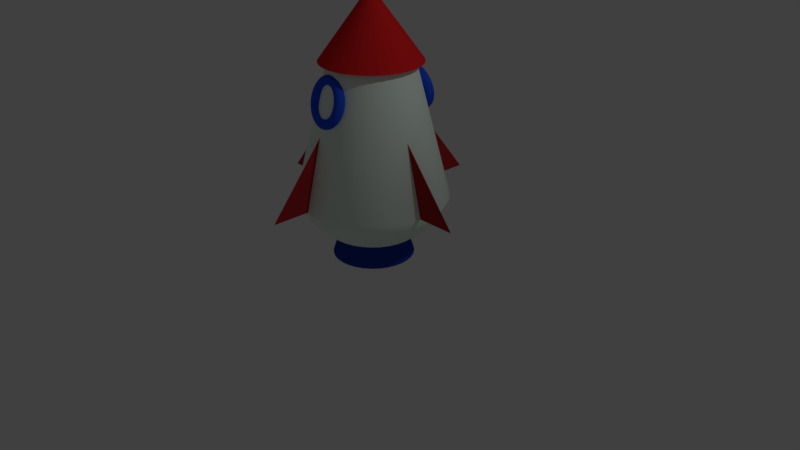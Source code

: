 # Source: rocket.blend  (saved by Blender 2.79.0; exported with 4.5.12 LTS)
import bpy
from mathutils import Matrix  # noqa: F401  (used for matrix-valued properties, if any)

bpy.ops.wm.read_factory_settings(use_empty=True)
scene = bpy.context.scene
scene.name = 'Scene'

# ---- collections
col_collection_1 = bpy.data.collections.new('Collection 1'); scene.collection.children.link(col_collection_1)

# ---- materials (node trees are filled in below, after node groups)
mat_material_005 = bpy.data.materials.new('Material.005')
mat_material_005.alpha_threshold = 0.0
mat_material_005.use_transparent_shadow = False
mat_material_005.diffuse_color = (0.01444, 0.04667, 0.3613, 1.0)
mat_material_005.roughness = 0.5
mat_material_004 = bpy.data.materials.new('Material.004')
mat_material_004.alpha_threshold = 0.0
mat_material_004.use_transparent_shadow = False
mat_material_004.diffuse_color = (0.02058, 0.08672, 0.8, 1.0)
mat_material_004.roughness = 0.5
mat_material_003 = bpy.data.materials.new('Material.003')
mat_material_003.alpha_threshold = 0.0
mat_material_003.use_transparent_shadow = False
mat_material_003.diffuse_color = (0.4287, 0.02217, 0.02732, 1.0)
mat_material_003.roughness = 0.5
mat_material_002 = bpy.data.materials.new('Material.002')
mat_material_002.alpha_threshold = 0.0
mat_material_002.use_transparent_shadow = False
mat_material_002.diffuse_color = (0.8, 0.01846, 0.02112, 1.0)
mat_material_002.roughness = 0.5
mat_material_001 = bpy.data.materials.new('Material.001')
mat_material_001.alpha_threshold = 0.0
mat_material_001.use_transparent_shadow = False
mat_material_001.diffuse_color = (0.8761, 1.0, 0.9062, 1.0)
mat_material_001.roughness = 0.5
mat_material_001.specular_intensity = 1.0

# ---- material node trees

# ---- world
world_world = bpy.data.worlds.new('World'); scene.world = world_world
world_world.color = (0.05088, 0.05088, 0.05088)
world_world.use_sun_shadow = False
world_world.sun_shadow_jitter_overblur = 0.0
world_world.cycles.sampling_method = 'MANUAL'

# ---- cameras
cam_camera = bpy.data.cameras.new('Camera')
cam_camera.clip_end = 100.0
cam_camera.lens = 35.0
cam_camera.sensor_width = 32.0
cam_camera.sensor_height = 18.0
cam_camera.ortho_scale = 7.314
cam_camera.dof.focus_distance = 0.0
cam_camera.dof.aperture_fstop = 128.0

# ---- lights
light_lamp = bpy.data.lights.new('Lamp', 'POINT')
light_lamp.transmission_factor = 0.0
light_lamp.cutoff_distance = 30.0
light_lamp.energy = 100.0
light_lamp.shadow_buffer_clip_start = 1.001
light_lamp.shadow_soft_size = 0.1
light_lamp.shadow_maximum_resolution = 0.006
light_lamp.use_absolute_resolution = True

# ---- meshes
me_cylinder_001 = bpy.data.meshes.new('Cylinder.001')
me_cylinder_001.from_pydata([(0.0, 1.0, -1.0), (4.351e-08, 0.6336, 0.1378), (0.1951, 0.9808, -1.0), (0.1236, 0.6214, 0.1378), (0.3827, 0.9239, -1.0), (0.2425, 0.5854, 0.1378), (0.5556, 0.8315, -1.0), (0.352, 0.5268, 0.1378), (0.7071, 0.7071, -1.0), (0.448, 0.448, 0.1378), (0.8315, 0.5556, -1.0), (0.5268, 0.352, 0.1378), (0.9239, 0.3827, -1.0), (0.5854, 0.2425, 0.1378), (0.9808, 0.1951, -1.0), (0.6214, 0.1236, 0.1378), (1.0, 7.55e-08, -1.0), (0.6336, 1.523e-07, 0.1378), (0.9808, -0.1951, -1.0), (0.6214, -0.1236, 0.1378), (0.9239, -0.3827, -1.0), (0.5854, -0.2425, 0.1378), (0.8315, -0.5556, -1.0), (0.5268, -0.352, 0.1378), (0.7071, -0.7071, -1.0), (0.448, -0.448, 0.1378), (0.5556, -0.8315, -1.0), (0.352, -0.5268, 0.1378), (0.3827, -0.9239, -1.0), (0.2425, -0.5854, 0.1378), (0.1951, -0.9808, -1.0), (0.1236, -0.6214, 0.1378), (-3.258e-07, -1.0, -1.0), (-1.629e-07, -0.6336, 0.1378), (-0.1951, -0.9808, -1.0), (-0.1236, -0.6214, 0.1378), (-0.3827, -0.9239, -1.0), (-0.2425, -0.5854, 0.1378), (-0.5556, -0.8315, -1.0), (-0.352, -0.5268, 0.1378), (-0.7071, -0.7071, -1.0), (-0.448, -0.448, 0.1378), (-0.8315, -0.5556, -1.0), (-0.5268, -0.352, 0.1378), (-0.9239, -0.3827, -1.0), (-0.5854, -0.2425, 0.1378), (-0.9808, -0.1951, -1.0), (-0.6214, -0.1236, 0.1378), (-1.0, 9.656e-07, -1.0), (-0.6336, 7.162e-07, 0.1378), (-0.9808, 0.1951, -1.0), (-0.6214, 0.1236, 0.1378), (-0.9239, 0.3827, -1.0), (-0.5854, 0.2425, 0.1378), (-0.8315, 0.5556, -1.0), (-0.5268, 0.352, 0.1378), (-0.7071, 0.7071, -1.0), (-0.448, 0.448, 0.1378), (-0.5556, 0.8315, -1.0), (-0.352, 0.5268, 0.1378), (-0.3827, 0.9239, -1.0), (-0.2425, 0.5854, 0.1378), (-0.1951, 0.9808, -1.0), (-0.1236, 0.6214, 0.1378), (0.8206, 1.135, 2.982), (0.7991, 1.076, 2.968), (0.7505, 1.036, 2.96), (0.6879, 1.024, 2.96), (0.6281, 1.044, 2.968), (0.587, 1.091, 2.982), (0.5757, 1.152, 2.999), (0.5972, 1.21, 3.013), (0.6458, 1.25, 3.021), (0.7084, 1.262, 3.02), (0.7682, 1.242, 3.012), (0.8093, 1.195, 2.998), (0.8193, 1.115, 3.06), (0.7979, 1.057, 3.044), (0.7494, 1.018, 3.03), (0.6869, 1.009, 3.022), (0.6272, 1.031, 3.023), (0.5862, 1.079, 3.031), (0.5749, 1.14, 3.045), (0.5964, 1.198, 3.061), (0.6449, 1.237, 3.075), (0.7073, 1.246, 3.083), (0.7671, 1.224, 3.082), (0.8081, 1.176, 3.074), (0.8076, 1.097, 3.137), (0.7865, 1.039, 3.119), (0.7389, 1.002, 3.1), (0.6776, 0.9937, 3.084), (0.619, 1.018, 3.077), (0.5789, 1.067, 3.08), (0.5679, 1.129, 3.092), (0.5891, 1.186, 3.11), (0.6367, 1.223, 3.129), (0.698, 1.231, 3.145), (0.7565, 1.207, 3.152), (0.7967, 1.158, 3.149), (0.7857, 1.079, 3.213), (0.7651, 1.022, 3.193), (0.7191, 0.9861, 3.168), (0.66, 0.9799, 3.145), (0.6036, 1.006, 3.13), (0.5651, 1.056, 3.127), (0.5547, 1.118, 3.137), (0.5753, 1.175, 3.157), (0.6213, 1.211, 3.182), (0.6804, 1.218, 3.205), (0.7368, 1.192, 3.22), (0.7753, 1.141, 3.223), (0.7538, 1.064, 3.285), (0.7341, 1.007, 3.263), (0.6904, 0.9721, 3.233), (0.6345, 0.9674, 3.203), (0.5813, 0.9947, 3.181), (0.5451, 1.046, 3.172), (0.5356, 1.109, 3.181), (0.5553, 1.165, 3.203), (0.599, 1.201, 3.233), (0.6549, 1.205, 3.263), (0.7081, 1.178, 3.285), (0.7443, 1.126, 3.293), (0.7126, 1.05, 3.353), (0.694, 0.994, 3.329), (0.6534, 0.9598, 3.294), (0.6016, 0.9565, 3.257), (0.5525, 0.9851, 3.228), (0.5193, 1.038, 3.215), (0.5109, 1.101, 3.221), (0.5295, 1.157, 3.245), (0.5702, 1.191, 3.28), (0.622, 1.194, 3.317), (0.671, 1.166, 3.346), (0.7042, 1.113, 3.359), (0.6628, 1.039, 3.415), (0.6456, 0.9828, 3.389), (0.6085, 0.9495, 3.35), (0.5617, 0.9473, 3.307), (0.5176, 0.9771, 3.271), (0.4881, 1.031, 3.254), (0.481, 1.094, 3.258), (0.4983, 1.15, 3.284), (0.5353, 1.183, 3.324), (0.5821, 1.185, 3.367), (0.6262, 1.155, 3.402), (0.6558, 1.102, 3.419), (0.6052, 1.029, 3.47), (0.5895, 0.974, 3.443), (0.5567, 0.9413, 3.4), (0.5157, 0.9401, 3.351), (0.4773, 0.9707, 3.31), (0.452, 1.025, 3.289), (0.4465, 1.088, 3.292), (0.4622, 1.144, 3.319), (0.495, 1.177, 3.362), (0.5361, 1.178, 3.411), (0.5744, 1.147, 3.452), (0.5997, 1.093, 3.473), (0.5409, 1.023, 3.518), (0.5269, 0.9676, 3.49), (0.4988, 0.9353, 3.443), (0.4642, 0.9348, 3.389), (0.4323, 0.9661, 3.344), (0.4117, 1.021, 3.319), (0.4079, 1.084, 3.32), (0.4219, 1.14, 3.349), (0.4499, 1.172, 3.396), (0.4846, 1.172, 3.449), (0.5165, 1.141, 3.495), (0.5371, 1.086, 3.52), (0.4708, 1.019, 3.557), (0.4587, 0.9637, 3.528), (0.4357, 0.9318, 3.478), (0.4081, 0.9316, 3.421), (0.3832, 0.9633, 3.371), (0.3677, 1.018, 3.343), (0.3658, 1.082, 3.344), (0.378, 1.137, 3.373), (0.4009, 1.169, 3.423), (0.4285, 1.169, 3.481), (0.4534, 1.138, 3.53), (0.4689, 1.083, 3.558), (0.3962, 1.018, 3.588), (0.3861, 0.9625, 3.558), (0.3686, 0.9306, 3.505), (0.3485, 0.9306, 3.445), (0.331, 0.9624, 3.392), (0.321, 1.018, 3.362), (0.3211, 1.081, 3.362), (0.3312, 1.136, 3.392), (0.3487, 1.168, 3.445), (0.3689, 1.168, 3.505), (0.3863, 1.136, 3.557), (0.3963, 1.081, 3.588), (0.3185, 1.019, 3.608), (0.3104, 0.9639, 3.578), (0.2986, 0.9319, 3.524), (0.2862, 0.9318, 3.461), (0.2766, 0.9634, 3.407), (0.2723, 1.018, 3.375), (0.2744, 1.082, 3.375), (0.2825, 1.137, 3.405), (0.2943, 1.169, 3.459), (0.3067, 1.169, 3.522), (0.3163, 1.138, 3.576), (0.3206, 1.083, 3.608), (0.2388, 1.023, 3.619), (0.2329, 0.9679, 3.588), (0.2269, 0.9357, 3.533), (0.2225, 0.9351, 3.47), (0.2208, 0.9664, 3.414), (0.2223, 1.021, 3.382), (0.2266, 1.085, 3.381), (0.2325, 1.14, 3.412), (0.2385, 1.172, 3.466), (0.2429, 1.173, 3.53), (0.2446, 1.142, 3.585), (0.2431, 1.087, 3.618), (0.1586, 1.03, 3.619), (0.1549, 0.9745, 3.588), (0.1548, 0.9418, 3.534), (0.1584, 0.9405, 3.47), (0.1647, 0.9711, 3.415), (0.1721, 1.025, 3.382), (0.1785, 1.089, 3.381), (0.1823, 1.144, 3.412), (0.1824, 1.177, 3.467), (0.1788, 1.178, 3.53), (0.1724, 1.148, 3.586), (0.1651, 1.093, 3.618), (0.07932, 1.039, 3.61), (0.07767, 0.9836, 3.579), (0.08338, 0.9501, 3.525), (0.09492, 0.9479, 3.462), (0.1092, 0.9776, 3.408), (0.1224, 1.031, 3.376), (0.1309, 1.094, 3.375), (0.1326, 1.15, 3.406), (0.1269, 1.183, 3.46), (0.1153, 1.186, 3.523), (0.1011, 1.156, 3.577), (0.08787, 1.102, 3.609), (0.002195, 1.051, 3.59), (0.002617, 0.9949, 3.559), (0.01397, 0.9606, 3.507), (0.03322, 0.9573, 3.446), (0.0552, 0.9857, 3.394), (0.07403, 1.038, 3.364), (0.08465, 1.101, 3.363), (0.08423, 1.157, 3.394), (0.07288, 1.192, 3.446), (0.05363, 1.195, 3.507), (0.03165, 1.166, 3.559), (0.01282, 1.114, 3.59), (-0.0714, 1.065, 3.56), (-0.069, 1.008, 3.531), (-0.05226, 0.973, 3.481), (-0.02565, 0.9683, 3.423), (0.003687, 0.9954, 3.373), (0.0279, 1.047, 3.345), (0.0405, 1.11, 3.346), (0.0381, 1.166, 3.375), (0.02136, 1.201, 3.425), (-0.005246, 1.206, 3.483), (-0.03459, 1.179, 3.533), (-0.0588, 1.127, 3.561), (-0.1402, 1.08, 3.522), (-0.136, 1.024, 3.493), (-0.1142, 0.9871, 3.446), (-0.0807, 0.9808, 3.392), (-0.04448, 1.006, 3.346), (-0.01523, 1.057, 3.321), (-0.0007865, 1.119, 3.323), (-0.005024, 1.176, 3.351), (-0.0268, 1.212, 3.398), (-0.06029, 1.219, 3.452), (-0.09651, 1.193, 3.498), (-0.1258, 1.142, 3.523), (-0.203, 1.098, 3.474), (-0.1971, 1.04, 3.447), (-0.1707, 1.003, 3.403), (-0.131, 0.9947, 3.354), (-0.08847, 1.019, 3.313), (-0.05462, 1.068, 3.291), (-0.03849, 1.129, 3.294), (-0.04441, 1.187, 3.321), (-0.07079, 1.224, 3.365), (-0.1106, 1.232, 3.414), (-0.1531, 1.209, 3.455), (-0.1869, 1.159, 3.477), (-0.2588, 1.116, 3.42), (-0.2514, 1.059, 3.394), (-0.221, 1.02, 3.354), (-0.1756, 1.01, 3.31), (-0.1275, 1.032, 3.275), (-0.08959, 1.08, 3.257), (-0.07197, 1.141, 3.261), (-0.07939, 1.198, 3.287), (-0.1099, 1.237, 3.327), (-0.1552, 1.247, 3.371), (-0.2033, 1.225, 3.406), (-0.2412, 1.178, 3.424), (-0.3067, 1.136, 3.358), (-0.298, 1.078, 3.334), (-0.264, 1.037, 3.298), (-0.2139, 1.025, 3.261), (-0.161, 1.045, 3.232), (-0.1196, 1.092, 3.218), (-0.1007, 1.152, 3.224), (-0.1094, 1.211, 3.248), (-0.1433, 1.251, 3.284), (-0.1935, 1.263, 3.321), (-0.2463, 1.243, 3.351), (-0.2878, 1.197, 3.364), (-0.3457, 1.157, 3.291), (-0.3359, 1.098, 3.268), (-0.2991, 1.056, 3.238), (-0.2451, 1.042, 3.207), (-0.1883, 1.06, 3.184), (-0.144, 1.105, 3.176), (-0.1241, 1.165, 3.184), (-0.1338, 1.224, 3.206), (-0.1706, 1.266, 3.237), (-0.2247, 1.28, 3.267), (-0.2814, 1.262, 3.29), (-0.3257, 1.217, 3.298), (-0.3752, 1.177, 3.219), (-0.3646, 1.118, 3.198), (-0.3257, 1.074, 3.173), (-0.2687, 1.058, 3.15), (-0.209, 1.074, 3.134), (-0.1625, 1.118, 3.131), (-0.1418, 1.177, 3.141), (-0.1523, 1.237, 3.161), (-0.1913, 1.28, 3.186), (-0.2483, 1.296, 3.21), (-0.308, 1.28, 3.225), (-0.3544, 1.237, 3.229), (-0.3947, 1.198, 3.143), (-0.3837, 1.138, 3.125), (-0.3432, 1.093, 3.105), (-0.2843, 1.075, 3.089), (-0.2226, 1.089, 3.081), (-0.1748, 1.131, 3.084), (-0.1535, 1.19, 3.096), (-0.1645, 1.25, 3.114), (-0.205, 1.295, 3.134), (-0.2639, 1.313, 3.15), (-0.3256, 1.299, 3.158), (-0.3735, 1.257, 3.155), (-0.4039, 1.219, 3.066), (-0.3926, 1.158, 3.05), (-0.3515, 1.111, 3.036), (-0.2917, 1.091, 3.028), (-0.2291, 1.103, 3.027), (-0.1805, 1.143, 3.035), (-0.159, 1.202, 3.049), (-0.1703, 1.262, 3.065), (-0.2114, 1.309, 3.08), (-0.2713, 1.329, 3.088), (-0.3339, 1.317, 3.088), (-0.3824, 1.277, 3.08), (-0.4027, 1.238, 2.988), (-0.3914, 1.177, 2.974), (-0.3504, 1.129, 2.966), (-0.2907, 1.107, 2.965), (-0.2282, 1.117, 2.973), (-0.1797, 1.156, 2.986), (-0.1583, 1.214, 3.002), (-0.1695, 1.275, 3.017), (-0.2105, 1.323, 3.025), (-0.2703, 1.345, 3.025), (-0.3327, 1.335, 3.018), (-0.3812, 1.296, 3.004), (-0.391, 1.257, 2.911), (-0.38, 1.195, 2.899), (-0.3399, 1.146, 2.896), (-0.2813, 1.122, 2.903), (-0.22, 1.13, 2.919), (-0.1724, 1.167, 2.938), (-0.1512, 1.225, 2.956), (-0.1622, 1.286, 2.968), (-0.2023, 1.336, 2.971), (-0.2609, 1.36, 2.963), (-0.3222, 1.352, 2.948), (-0.3698, 1.314, 2.929), (-0.369, 1.274, 2.835), (-0.3586, 1.212, 2.825), (-0.3201, 1.161, 2.828), (-0.2637, 1.136, 2.843), (-0.2046, 1.142, 2.866), (-0.1586, 1.178, 2.891), (-0.1381, 1.235, 2.911), (-0.1484, 1.297, 2.921), (-0.187, 1.348, 2.918), (-0.2433, 1.373, 2.903), (-0.3024, 1.367, 2.88), (-0.3484, 1.331, 2.855), (-0.3371, 1.29, 2.763), (-0.3276, 1.227, 2.755), (-0.2914, 1.175, 2.763), (-0.2382, 1.148, 2.785), (-0.1823, 1.153, 2.815), (-0.1387, 1.188, 2.845), (-0.1189, 1.244, 2.867), (-0.1285, 1.307, 2.875), (-0.1647, 1.359, 2.867), (-0.2178, 1.386, 2.845), (-0.2738, 1.381, 2.815), (-0.3174, 1.346, 2.785), (-0.296, 1.303, 2.695), (-0.2876, 1.24, 2.689), (-0.2544, 1.188, 2.702), (-0.2053, 1.159, 2.731), (-0.1535, 1.162, 2.768), (-0.1129, 1.197, 2.803), (-0.09424, 1.253, 2.827), (-0.1027, 1.315, 2.833), (-0.1358, 1.368, 2.82), (-0.1849, 1.397, 2.791), (-0.2367, 1.394, 2.754), (-0.2773, 1.359, 2.719), (-0.2462, 1.315, 2.633), (-0.2391, 1.252, 2.628), (-0.2095, 1.198, 2.646), (-0.1655, 1.168, 2.681), (-0.1186, 1.17, 2.724), (-0.08164, 1.204, 2.764), (-0.06436, 1.26, 2.789), (-0.07143, 1.323, 2.794), (-0.101, 1.376, 2.776), (-0.1451, 1.406, 2.741), (-0.1919, 1.404, 2.698), (-0.2289, 1.37, 2.659), (-0.1886, 1.324, 2.578), (-0.183, 1.261, 2.575), (-0.1577, 1.206, 2.596), (-0.1194, 1.176, 2.637), (-0.07833, 1.177, 2.685), (-0.04554, 1.21, 2.729), (-0.02981, 1.265, 2.756), (-0.03534, 1.328, 2.759), (-0.06066, 1.383, 2.738), (-0.09898, 1.413, 2.697), (-0.14, 1.412, 2.648), (-0.1728, 1.379, 2.605), (-0.1242, 1.33, 2.53), (-0.1204, 1.267, 2.528), (-0.09978, 1.212, 2.553), (-0.06789, 1.181, 2.599), (-0.03327, 1.181, 2.652), (-0.005192, 1.214, 2.699), (0.00882, 1.269, 2.727), (0.005012, 1.332, 2.729), (-0.0156, 1.387, 2.704), (-0.04748, 1.419, 2.659), (-0.0821, 1.418, 2.605), (-0.1102, 1.386, 2.558), (-0.05413, 1.334, 2.49), (-0.0522, 1.271, 2.49), (-0.03672, 1.216, 2.518), (-0.01184, 1.184, 2.567), (0.01578, 1.184, 2.624), (0.03872, 1.216, 2.674), (0.05086, 1.271, 2.704), (0.04893, 1.335, 2.705), (0.03345, 1.39, 2.677), (0.008571, 1.422, 2.627), (-0.01904, 1.422, 2.57), (-0.04199, 1.39, 2.52), (0.02043, 1.336, 2.46), (0.02036, 1.272, 2.46), (0.03038, 1.217, 2.49), (0.04781, 1.185, 2.543), (0.06797, 1.185, 2.603), (0.08546, 1.217, 2.656), (0.09559, 1.272, 2.686), (0.09566, 1.336, 2.686), (0.08564, 1.391, 2.655), (0.06822, 1.423, 2.603), (0.04806, 1.423, 2.543), (0.03057, 1.391, 2.49), (0.0982, 1.334, 2.44), (0.09605, 1.271, 2.44), (0.1004, 1.216, 2.472), (0.11, 1.184, 2.526), (0.1224, 1.184, 2.589), (0.1342, 1.216, 2.643), (0.1423, 1.271, 2.673), (0.1444, 1.335, 2.673), (0.1401, 1.39, 2.641), (0.1304, 1.422, 2.587), (0.1181, 1.421, 2.524), (0.1063, 1.389, 2.47), (0.1779, 1.33, 2.429), (0.1736, 1.267, 2.43), (0.1721, 1.212, 2.462), (0.1737, 1.181, 2.518), (0.1782, 1.181, 2.581), (0.1841, 1.213, 2.636), (0.1901, 1.269, 2.667), (0.1943, 1.332, 2.666), (0.1958, 1.387, 2.634), (0.1942, 1.418, 2.578), (0.1897, 1.418, 2.515), (0.1838, 1.385, 2.46), (0.258, 1.323, 2.429), (0.2516, 1.26, 2.429), (0.2442, 1.206, 2.462), (0.2379, 1.175, 2.518), (0.2343, 1.176, 2.581), (0.2344, 1.209, 2.636), (0.2382, 1.265, 2.667), (0.2446, 1.328, 2.666), (0.252, 1.382, 2.633), (0.2583, 1.413, 2.578), (0.2619, 1.412, 2.514), (0.2618, 1.379, 2.46), (0.3374, 1.314, 2.438), (0.3288, 1.251, 2.439), (0.3156, 1.197, 2.471), (0.3014, 1.168, 2.525), (0.2898, 1.17, 2.588), (0.2841, 1.203, 2.642), (0.2858, 1.259, 2.673), (0.2943, 1.322, 2.672), (0.3075, 1.376, 2.64), (0.3218, 1.405, 2.586), (0.3333, 1.403, 2.523), (0.339, 1.37, 2.469), (0.4145, 1.302, 2.458), (0.4039, 1.24, 2.458), (0.385, 1.187, 2.489), (0.363, 1.158, 2.541), (0.3438, 1.162, 2.602), (0.3324, 1.196, 2.654), (0.332, 1.252, 2.684), (0.3427, 1.315, 2.684), (0.3615, 1.368, 2.654), (0.3835, 1.396, 2.601), (0.4027, 1.393, 2.541), (0.4141, 1.358, 2.488), (0.4881, 1.289, 2.488), (0.4755, 1.226, 2.487), (0.4513, 1.174, 2.515), (0.4219, 1.147, 2.565), (0.3953, 1.152, 2.622), (0.3786, 1.187, 2.673), (0.3762, 1.244, 2.702), (0.3888, 1.306, 2.703), (0.413, 1.358, 2.675), (0.4423, 1.385, 2.625), (0.4689, 1.38, 2.567), (0.4857, 1.345, 2.517), (0.5569, 1.273, 2.526), (0.5424, 1.211, 2.525), (0.5132, 1.16, 2.55), (0.477, 1.135, 2.596), (0.4435, 1.141, 2.649), (0.4217, 1.178, 2.697), (0.4175, 1.234, 2.725), (0.4319, 1.296, 2.727), (0.4612, 1.347, 2.702), (0.4974, 1.372, 2.656), (0.5309, 1.366, 2.602), (0.5526, 1.33, 2.555), (0.6197, 1.256, 2.573), (0.6036, 1.194, 2.57), (0.5697, 1.145, 2.592), (0.5272, 1.121, 2.633), (0.4875, 1.129, 2.683), (0.4611, 1.167, 2.727), (0.4552, 1.224, 2.754), (0.4713, 1.286, 2.757), (0.5051, 1.335, 2.735), (0.5477, 1.359, 2.694), (0.5874, 1.351, 2.645), (0.6138, 1.313, 2.601), (0.6755, 1.237, 2.628), (0.6579, 1.176, 2.624), (0.62, 1.128, 2.642), (0.5719, 1.106, 2.677), (0.5265, 1.116, 2.721), (0.4961, 1.155, 2.761), (0.4887, 1.213, 2.787), (0.5063, 1.274, 2.791), (0.5442, 1.322, 2.773), (0.5923, 1.344, 2.738), (0.6376, 1.334, 2.694), (0.6681, 1.295, 2.654), (0.7233, 1.217, 2.69), (0.7044, 1.157, 2.684), (0.663, 1.11, 2.697), (0.6101, 1.09, 2.727), (0.56, 1.102, 2.764), (0.526, 1.143, 2.8), (0.5173, 1.201, 2.824), (0.5362, 1.261, 2.83), (0.5777, 1.308, 2.816), (0.6305, 1.328, 2.787), (0.6807, 1.316, 2.749), (0.7146, 1.275, 2.714), (0.7623, 1.197, 2.757), (0.7424, 1.137, 2.749), (0.6981, 1.092, 2.758), (0.6413, 1.074, 2.781), (0.5873, 1.088, 2.811), (0.5505, 1.13, 2.842), (0.5407, 1.189, 2.864), (0.5607, 1.249, 2.872), (0.605, 1.294, 2.863), (0.6617, 1.312, 2.841), (0.7158, 1.298, 2.81), (0.7526, 1.256, 2.78), (0.7919, 1.176, 2.829), (0.7711, 1.117, 2.819), (0.7247, 1.073, 2.823), (0.6649, 1.057, 2.838), (0.608, 1.073, 2.862), (0.569, 1.117, 2.887), (0.5584, 1.176, 2.907), (0.5792, 1.236, 2.917), (0.6256, 1.279, 2.914), (0.6854, 1.295, 2.898), (0.7423, 1.279, 2.875), (0.7813, 1.235, 2.85), (0.8114, 1.155, 2.904), (0.7901, 1.096, 2.893), (0.7422, 1.054, 2.89), (0.6806, 1.041, 2.898), (0.6216, 1.059, 2.914), (0.5812, 1.104, 2.934), (0.5702, 1.164, 2.952), (0.5914, 1.223, 2.964), (0.6393, 1.265, 2.966), (0.701, 1.278, 2.959), (0.7599, 1.26, 2.943), (0.8003, 1.215, 2.923), (0.4208, -1.236, 3.049), (0.3946, -1.292, 3.064), (0.3429, -1.328, 3.073), (0.2796, -1.335, 3.075), (0.2215, -1.309, 3.068), (0.1843, -1.259, 3.055), (0.1779, -1.198, 3.039), (0.204, -1.142, 3.024), (0.2557, -1.106, 3.015), (0.319, -1.1, 3.013), (0.3771, -1.125, 3.02), (0.4143, -1.175, 3.033), (0.4155, -1.215, 3.127), (0.3895, -1.272, 3.139), (0.3382, -1.31, 3.143), (0.2754, -1.318, 3.137), (0.2179, -1.295, 3.122), (0.181, -1.246, 3.104), (0.1747, -1.185, 3.086), (0.2007, -1.129, 3.073), (0.252, -1.091, 3.069), (0.3149, -1.083, 3.075), (0.3724, -1.106, 3.09), (0.4093, -1.154, 3.108), (0.4, -1.193, 3.202), (0.3744, -1.25, 3.213), (0.3243, -1.289, 3.211), (0.263, -1.3, 3.197), (0.207, -1.279, 3.175), (0.1713, -1.232, 3.151), (0.1654, -1.172, 3.131), (0.191, -1.115, 3.12), (0.2412, -1.075, 3.122), (0.3024, -1.065, 3.136), (0.3584, -1.086, 3.158), (0.3942, -1.133, 3.182), (0.3745, -1.17, 3.275), (0.3496, -1.228, 3.284), (0.3013, -1.268, 3.276), (0.2425, -1.281, 3.255), (0.1891, -1.263, 3.226), (0.1553, -1.218, 3.197), (0.1501, -1.158, 3.175), (0.175, -1.1, 3.166), (0.2233, -1.059, 3.173), (0.282, -1.046, 3.194), (0.3354, -1.065, 3.223), (0.3693, -1.11, 3.253), (0.3393, -1.146, 3.343), (0.3153, -1.204, 3.35), (0.2696, -1.247, 3.338), (0.2144, -1.262, 3.31), (0.1645, -1.246, 3.274), (0.1332, -1.203, 3.239), (0.129, -1.144, 3.216), (0.153, -1.085, 3.209), (0.1987, -1.043, 3.221), (0.2539, -1.027, 3.249), (0.3038, -1.044, 3.285), (0.3351, -1.087, 3.319), (0.2951, -1.122, 3.406), (0.2724, -1.181, 3.411), (0.2299, -1.226, 3.395), (0.1791, -1.243, 3.36), (0.1336, -1.229, 3.318), (0.1056, -1.188, 3.279), (0.1025, -1.13, 3.253), (0.1253, -1.07, 3.248), (0.1678, -1.026, 3.265), (0.2186, -1.008, 3.299), (0.2641, -1.022, 3.341), (0.2921, -1.064, 3.381), (0.2428, -1.098, 3.463), (0.2214, -1.158, 3.466), (0.1828, -1.204, 3.445), (0.1372, -1.224, 3.406), (0.09692, -1.213, 3.358), (0.07272, -1.173, 3.314), (0.07108, -1.115, 3.287), (0.09245, -1.056, 3.284), (0.1311, -1.009, 3.304), (0.1766, -0.9894, 3.344), (0.2169, -1.001, 3.392), (0.2411, -1.041, 3.435), (0.183, -1.076, 3.511), (0.1633, -1.136, 3.514), (0.129, -1.184, 3.489), (0.08941, -1.206, 3.445), (0.05511, -1.197, 3.392), (0.03528, -1.159, 3.345), (0.03524, -1.102, 3.316), (0.05501, -1.041, 3.314), (0.08927, -0.9935, 3.339), (0.1289, -0.9712, 3.383), (0.1632, -0.9804, 3.436), (0.183, -1.019, 3.483), (0.117, -1.054, 3.552), (0.09898, -1.115, 3.553), (0.06955, -1.164, 3.526), (0.03657, -1.189, 3.477), (0.008868, -1.182, 3.42), (-0.006122, -1.145, 3.37), (-0.004389, -1.089, 3.341), (0.0136, -1.028, 3.34), (0.04304, -0.9783, 3.367), (0.07602, -0.9539, 3.416), (0.1037, -0.9609, 3.473), (0.1187, -0.9976, 3.522), (0.04573, -1.034, 3.583), (0.02964, -1.095, 3.584), (0.005429, -1.146, 3.554), (-0.02043, -1.173, 3.502), (-0.041, -1.168, 3.442), (-0.05078, -1.133, 3.39), (-0.04714, -1.077, 3.36), (-0.03105, -1.015, 3.359), (-0.006835, -0.9642, 3.389), (0.01902, -0.9377, 3.441), (0.0396, -0.9428, 3.501), (0.04937, -0.9779, 3.553), (-0.02949, -1.015, 3.605), (-0.04356, -1.078, 3.605), (-0.06227, -1.13, 3.574), (-0.0806, -1.158, 3.52), (-0.09366, -1.155, 3.457), (-0.09792, -1.121, 3.404), (-0.09227, -1.066, 3.373), (-0.0782, -1.004, 3.373), (-0.05949, -0.9513, 3.404), (-0.04115, -0.923, 3.458), (-0.0281, -0.9262, 3.521), (-0.02383, -0.9601, 3.574), (-0.1074, -0.9992, 3.617), (-0.1194, -1.062, 3.617), (-0.1324, -1.115, 3.585), (-0.1429, -1.145, 3.529), (-0.1482, -1.143, 3.466), (-0.1468, -1.111, 3.411), (-0.139, -1.056, 3.38), (-0.127, -0.9934, 3.381), (-0.114, -0.94, 3.413), (-0.1035, -0.9101, 3.468), (-0.09821, -0.9117, 3.531), (-0.09965, -0.9443, 3.586), (-0.1866, -0.9855, 3.619), (-0.1965, -1.048, 3.619), (-0.2037, -1.103, 3.586), (-0.2063, -1.134, 3.531), (-0.2037, -1.134, 3.467), (-0.1964, -1.102, 3.412), (-0.1866, -1.048, 3.381), (-0.1767, -0.9847, 3.382), (-0.1695, -0.9303, 3.414), (-0.1669, -0.8991, 3.469), (-0.1695, -0.8993, 3.533), (-0.1768, -0.9309, 3.588), (-0.2659, -0.9743, 3.611), (-0.2736, -1.038, 3.61), (-0.275, -1.093, 3.579), (-0.2697, -1.125, 3.524), (-0.2591, -1.126, 3.461), (-0.2461, -1.095, 3.407), (-0.2341, -1.041, 3.376), (-0.2264, -0.9778, 3.376), (-0.225, -0.9226, 3.408), (-0.2303, -0.8902, 3.463), (-0.2409, -0.8892, 3.526), (-0.2539, -0.9201, 3.58), (-0.3438, -0.9661, 3.592), (-0.3494, -1.03, 3.592), (-0.3451, -1.085, 3.562), (-0.332, -1.119, 3.509), (-0.3137, -1.12, 3.448), (-0.2949, -1.09, 3.396), (-0.2808, -1.036, 3.365), (-0.2752, -0.9726, 3.365), (-0.2795, -0.9168, 3.395), (-0.2926, -0.8835, 3.448), (-0.311, -0.8818, 3.509), (-0.3297, -0.912, 3.562), (-0.419, -0.9608, 3.564), (-0.4226, -1.024, 3.565), (-0.4128, -1.081, 3.537), (-0.3922, -1.114, 3.487), (-0.3663, -1.117, 3.429), (-0.3421, -1.087, 3.378), (-0.326, -1.033, 3.348), (-0.3223, -0.9693, 3.347), (-0.3321, -0.9131, 3.376), (-0.3528, -0.8793, 3.425), (-0.3787, -0.8771, 3.484), (-0.4029, -0.9069, 3.534), (-0.4902, -0.9586, 3.527), (-0.4919, -1.022, 3.529), (-0.4769, -1.079, 3.503), (-0.4492, -1.113, 3.457), (-0.4162, -1.115, 3.403), (-0.3867, -1.085, 3.354), (-0.3687, -1.032, 3.326), (-0.367, -0.9679, 3.324), (-0.382, -0.9115, 3.349), (-0.4097, -0.8776, 3.396), (-0.4427, -0.8751, 3.45), (-0.4722, -0.9047, 3.498), (-0.5562, -0.9595, 3.481), (-0.5562, -1.023, 3.484), (-0.5363, -1.079, 3.462), (-0.502, -1.113, 3.42), (-0.4624, -1.116, 3.37), (-0.4281, -1.086, 3.326), (-0.4083, -1.032, 3.298), (-0.4084, -0.9685, 3.295), (-0.4282, -0.9122, 3.317), (-0.4625, -0.8783, 3.359), (-0.5022, -0.8759, 3.409), (-0.5365, -0.9056, 3.453), (-0.6159, -0.9635, 3.427), (-0.6143, -1.027, 3.432), (-0.5901, -1.083, 3.413), (-0.5498, -1.117, 3.377), (-0.5042, -1.119, 3.333), (-0.4655, -1.088, 3.292), (-0.4441, -1.034, 3.266), (-0.4458, -0.971, 3.261), (-0.47, -0.915, 3.28), (-0.5103, -0.8815, 3.316), (-0.5559, -0.8795, 3.36), (-0.5946, -0.9095, 3.401), (-0.6683, -0.9706, 3.366), (-0.6652, -1.034, 3.373), (-0.6372, -1.089, 3.359), (-0.5916, -1.122, 3.329), (-0.5408, -1.123, 3.29), (-0.4983, -1.093, 3.254), (-0.4755, -1.039, 3.229), (-0.4786, -0.9754, 3.223), (-0.5066, -0.9199, 3.237), (-0.5522, -0.8872, 3.267), (-0.603, -0.8859, 3.306), (-0.6455, -0.9164, 3.342), (-0.7124, -0.9806, 3.3), (-0.7081, -1.044, 3.308), (-0.6769, -1.098, 3.299), (-0.6269, -1.13, 3.275), (-0.5717, -1.13, 3.244), (-0.526, -1.099, 3.212), (-0.502, -1.045, 3.189), (-0.5062, -0.9817, 3.181), (-0.5375, -0.9269, 3.19), (-0.5875, -0.8951, 3.214), (-0.6427, -0.8949, 3.246), (-0.6884, -0.9261, 3.277), (-0.7475, -0.9933, 3.228), (-0.7423, -1.056, 3.238), (-0.7085, -1.11, 3.235), (-0.655, -1.14, 3.218), (-0.5963, -1.139, 3.194), (-0.548, -1.107, 3.167), (-0.5231, -1.052, 3.147), (-0.5282, -0.9896, 3.137), (-0.5621, -0.9358, 3.141), (-0.6155, -0.9053, 3.157), (-0.6743, -0.9063, 3.181), (-0.7226, -0.9385, 3.208), (-0.773, -1.009, 3.154), (-0.7671, -1.071, 3.166), (-0.7314, -1.124, 3.167), (-0.6754, -1.153, 3.158), (-0.6141, -1.15, 3.141), (-0.5639, -1.117, 3.121), (-0.5384, -1.061, 3.102), (-0.5442, -0.9992, 3.09), (-0.5799, -0.9465, 3.088), (-0.6359, -0.9175, 3.097), (-0.6972, -0.92, 3.114), (-0.7474, -0.9533, 3.135), (-0.7885, -1.026, 3.077), (-0.7822, -1.088, 3.091), (-0.7453, -1.139, 3.098), (-0.6878, -1.167, 3.097), (-0.6249, -1.162, 3.087), (-0.5736, -1.128, 3.072), (-0.5476, -1.072, 3.056), (-0.5539, -1.01, 3.042), (-0.5908, -0.9587, 3.034), (-0.6483, -0.9315, 3.035), (-0.7112, -0.9358, 3.045), (-0.7625, -0.9704, 3.06), (-0.7936, -1.046, 2.999), (-0.7872, -1.107, 3.015), (-0.75, -1.157, 3.028), (-0.6919, -1.182, 3.035), (-0.6285, -1.176, 3.033), (-0.5769, -1.14, 3.024), (-0.5507, -1.084, 3.009), (-0.5571, -1.022, 2.993), (-0.5944, -0.9724, 2.98), (-0.6525, -0.9471, 2.973), (-0.7158, -0.9533, 2.975), (-0.7675, -0.9893, 2.984), (-0.7884, -1.067, 2.921), (-0.7821, -1.127, 2.939), (-0.7453, -1.176, 2.958), (-0.6877, -1.199, 2.973), (-0.6249, -1.191, 2.979), (-0.5736, -1.153, 2.975), (-0.5476, -1.096, 2.962), (-0.5539, -1.036, 2.944), (-0.5907, -0.9871, 2.926), (-0.6483, -0.964, 2.911), (-0.7111, -0.9723, 2.905), (-0.7624, -1.01, 2.909), (-0.7729, -1.089, 2.846), (-0.767, -1.149, 2.866), (-0.7313, -1.196, 2.89), (-0.6753, -1.217, 2.912), (-0.614, -1.206, 2.926), (-0.5639, -1.167, 2.928), (-0.5383, -1.11, 2.917), (-0.5441, -1.05, 2.897), (-0.5799, -1.003, 2.873), (-0.6359, -0.9819, 2.851), (-0.6971, -0.9924, 2.837), (-0.7473, -1.032, 2.835), (-0.7473, -1.112, 2.773), (-0.7422, -1.172, 2.795), (-0.7083, -1.217, 2.825), (-0.6549, -1.235, 2.854), (-0.5961, -1.223, 2.875), (-0.5479, -1.182, 2.882), (-0.523, -1.124, 2.873), (-0.5281, -1.064, 2.851), (-0.562, -1.019, 2.822), (-0.6154, -1.0, 2.792), (-0.6741, -1.013, 2.771), (-0.7224, -1.054, 2.764), (-0.7122, -1.136, 2.705), (-0.7079, -1.195, 2.728), (-0.6767, -1.238, 2.763), (-0.6267, -1.254, 2.799), (-0.5715, -1.239, 2.827), (-0.5258, -1.197, 2.839), (-0.5019, -1.138, 2.832), (-0.5061, -1.079, 2.808), (-0.5374, -1.036, 2.774), (-0.5873, -1.019, 2.738), (-0.6425, -1.035, 2.71), (-0.6882, -1.077, 2.698), (-0.668, -1.16, 2.642), (-0.665, -1.218, 2.667), (-0.6369, -1.26, 2.706), (-0.5914, -1.274, 2.749), (-0.5406, -1.256, 2.783), (-0.4981, -1.212, 2.8), (-0.4754, -1.152, 2.795), (-0.4784, -1.094, 2.769), (-0.5065, -1.052, 2.73), (-0.552, -1.039, 2.687), (-0.6028, -1.056, 2.653), (-0.6452, -1.101, 2.637), (-0.6156, -1.183, 2.585), (-0.614, -1.241, 2.612), (-0.5898, -1.281, 2.656), (-0.5495, -1.292, 2.704), (-0.504, -1.272, 2.743), (-0.4653, -1.226, 2.764), (-0.4439, -1.166, 2.761), (-0.4456, -1.109, 2.734), (-0.4698, -1.069, 2.69), (-0.5101, -1.057, 2.642), (-0.5556, -1.077, 2.603), (-0.5943, -1.123, 2.582), (-0.5559, -1.206, 2.536), (-0.5559, -1.263, 2.565), (-0.536, -1.301, 2.612), (-0.5017, -1.311, 2.665), (-0.4621, -1.288, 2.709), (-0.4279, -1.241, 2.734), (-0.4081, -1.18, 2.731), (-0.4081, -1.123, 2.703), (-0.428, -1.085, 2.656), (-0.4623, -1.076, 2.603), (-0.5019, -1.098, 2.559), (-0.5361, -1.146, 2.534), (-0.4898, -1.228, 2.496), (-0.4916, -1.284, 2.525), (-0.4766, -1.321, 2.575), (-0.4489, -1.328, 2.632), (-0.4159, -1.303, 2.681), (-0.3865, -1.254, 2.708), (-0.3685, -1.193, 2.707), (-0.3667, -1.137, 2.678), (-0.3817, -1.1, 2.628), (-0.4094, -1.093, 2.571), (-0.4424, -1.117, 2.522), (-0.4718, -1.167, 2.495), (-0.4186, -1.248, 2.464), (-0.4222, -1.304, 2.495), (-0.4125, -1.339, 2.547), (-0.3919, -1.344, 2.607), (-0.366, -1.318, 2.659), (-0.3418, -1.267, 2.689), (-0.3257, -1.205, 2.688), (-0.3221, -1.149, 2.658), (-0.3319, -1.114, 2.606), (-0.3524, -1.109, 2.546), (-0.3783, -1.136, 2.494), (-0.4025, -1.186, 2.464), (-0.3434, -1.266, 2.443), (-0.349, -1.322, 2.473), (-0.3448, -1.356, 2.527), (-0.3317, -1.359, 2.589), (-0.3134, -1.33, 2.644), (-0.2947, -1.278, 2.675), (-0.2806, -1.216, 2.675), (-0.2749, -1.161, 2.644), (-0.2792, -1.127, 2.59), (-0.2923, -1.124, 2.528), (-0.3106, -1.152, 2.474), (-0.3293, -1.204, 2.443), (-0.2655, -1.283, 2.431), (-0.2732, -1.337, 2.462), (-0.2747, -1.37, 2.516), (-0.2694, -1.372, 2.58), (-0.2588, -1.342, 2.635), (-0.2458, -1.288, 2.667), (-0.2339, -1.226, 2.668), (-0.2261, -1.171, 2.637), (-0.2247, -1.138, 2.582), (-0.2299, -1.137, 2.519), (-0.2405, -1.167, 2.463), (-0.2535, -1.22, 2.431), (-0.1862, -1.296, 2.429), (-0.1961, -1.351, 2.46), (-0.2033, -1.383, 2.515), (-0.206, -1.383, 2.578), (-0.2034, -1.351, 2.634), (-0.1962, -1.297, 2.666), (-0.1863, -1.234, 2.667), (-0.1764, -1.18, 2.636), (-0.1692, -1.148, 2.581), (-0.1665, -1.148, 2.517), (-0.1692, -1.179, 2.462), (-0.1764, -1.233, 2.429), (-0.107, -1.307, 2.437), (-0.119, -1.362, 2.468), (-0.132, -1.393, 2.522), (-0.1426, -1.392, 2.585), (-0.1479, -1.359, 2.64), (-0.1465, -1.304, 2.671), (-0.1388, -1.241, 2.672), (-0.1268, -1.187, 2.641), (-0.1137, -1.156, 2.587), (-0.1031, -1.157, 2.524), (-0.09783, -1.189, 2.469), (-0.09923, -1.244, 2.438), (-0.02907, -1.316, 2.456), (-0.04315, -1.37, 2.486), (-0.06189, -1.4, 2.539), (-0.08027, -1.398, 2.6), (-0.09337, -1.365, 2.653), (-0.09767, -1.309, 2.683), (-0.09202, -1.246, 2.683), (-0.07794, -1.192, 2.652), (-0.0592, -1.162, 2.599), (-0.04082, -1.163, 2.539), (-0.02773, -1.196, 2.486), (-0.02343, -1.252, 2.455), (0.04613, -1.321, 2.484), (0.03003, -1.375, 2.513), (0.005785, -1.405, 2.564), (-0.02011, -1.402, 2.622), (-0.04073, -1.369, 2.672), (-0.05053, -1.313, 2.701), (-0.0469, -1.249, 2.7), (-0.0308, -1.195, 2.67), (-0.006558, -1.165, 2.619), (0.01934, -1.167, 2.561), (0.03995, -1.201, 2.511), (0.04976, -1.257, 2.483), (0.1173, -1.323, 2.521), (0.09934, -1.377, 2.55), (0.06988, -1.407, 2.598), (0.03686, -1.404, 2.652), (0.009128, -1.37, 2.698), (-0.005889, -1.314, 2.724), (-0.004166, -1.25, 2.722), (0.01384, -1.196, 2.693), (0.0433, -1.167, 2.645), (0.07632, -1.169, 2.591), (0.1041, -1.203, 2.545), (0.1191, -1.26, 2.519), (0.1834, -1.322, 2.567), (0.1636, -1.376, 2.595), (0.1293, -1.406, 2.639), (0.08968, -1.403, 2.689), (0.05534, -1.37, 2.731), (0.03549, -1.313, 2.753), (0.03545, -1.25, 2.75), (0.05522, -1.196, 2.722), (0.08951, -1.166, 2.678), (0.1291, -1.168, 2.628), (0.1635, -1.202, 2.586), (0.1833, -1.259, 2.564), (0.2431, -1.318, 2.621), (0.2217, -1.372, 2.647), (0.183, -1.402, 2.688), (0.1374, -1.4, 2.732), (0.09713, -1.367, 2.768), (0.07291, -1.311, 2.787), (0.07127, -1.247, 2.782), (0.09264, -1.193, 2.756), (0.1313, -1.163, 2.715), (0.1769, -1.165, 2.671), (0.2172, -1.199, 2.635), (0.2414, -1.255, 2.616), (0.2954, -1.311, 2.682), (0.2726, -1.365, 2.706), (0.2301, -1.396, 2.742), (0.1793, -1.395, 2.781), (0.1338, -1.362, 2.811), (0.1057, -1.306, 2.825), (0.1027, -1.243, 2.819), (0.1254, -1.189, 2.794), (0.1679, -1.158, 2.758), (0.2188, -1.16, 2.719), (0.2643, -1.192, 2.689), (0.2924, -1.248, 2.675), (0.3395, -1.301, 2.748), (0.3156, -1.356, 2.771), (0.2698, -1.387, 2.802), (0.2146, -1.387, 2.834), (0.1646, -1.355, 2.857), (0.1334, -1.3, 2.866), (0.1291, -1.237, 2.858), (0.1531, -1.183, 2.836), (0.1988, -1.151, 2.804), (0.2541, -1.152, 2.773), (0.304, -1.183, 2.749), (0.3353, -1.238, 2.74), (0.3746, -1.288, 2.819), (0.3497, -1.343, 2.84), (0.3014, -1.375, 2.866), (0.2427, -1.376, 2.891), (0.1892, -1.346, 2.907), (0.1554, -1.292, 2.911), (0.1502, -1.229, 2.901), (0.1751, -1.175, 2.88), (0.2234, -1.142, 2.854), (0.2821, -1.141, 2.83), (0.3356, -1.172, 2.813), (0.3694, -1.226, 2.81), (0.4001, -1.273, 2.894), (0.3745, -1.328, 2.913), (0.3244, -1.362, 2.934), (0.2631, -1.364, 2.951), (0.2071, -1.335, 2.96), (0.1714, -1.283, 2.958), (0.1655, -1.22, 2.946), (0.1911, -1.165, 2.927), (0.2412, -1.132, 2.907), (0.3025, -1.129, 2.889), (0.3585, -1.158, 2.881), (0.3943, -1.211, 2.882), (0.4156, -1.256, 2.971), (0.3896, -1.311, 2.988), (0.3383, -1.346, 3.003), (0.2755, -1.35, 3.012), (0.2179, -1.323, 3.014), (0.181, -1.272, 3.006), (0.1748, -1.21, 2.992), (0.2008, -1.154, 2.976), (0.2521, -1.12, 2.96), (0.3149, -1.115, 2.951), (0.3725, -1.143, 2.95), (0.4093, -1.194, 2.957)], [], [(0, 1, 3, 2), (2, 3, 5, 4), (4, 5, 7, 6), (6, 7, 9, 8), (8, 9, 11, 10), (10, 11, 13, 12), (12, 13, 15, 14), (14, 15, 17, 16), (16, 17, 19, 18), (18, 19, 21, 20), (20, 21, 23, 22), (22, 23, 25, 24), (24, 25, 27, 26), (26, 27, 29, 28), (28, 29, 31, 30), (30, 31, 33, 32), (32, 33, 35, 34), (34, 35, 37, 36), (36, 37, 39, 38), (38, 39, 41, 40), (40, 41, 43, 42), (42, 43, 45, 44), (44, 45, 47, 46), (46, 47, 49, 48), (48, 49, 51, 50), (50, 51, 53, 52), (52, 53, 55, 54), (54, 55, 57, 56), (56, 57, 59, 58), (58, 59, 61, 60), (3, 1, 63, 61, 59, 57, 55, 53, 51, 49, 47, 45, 43, 41, 39, 37, 35, 33, 31, 29, 27, 25, 23, 21, 19, 17, 15, 13, 11, 9, 7, 5), (60, 61, 63, 62), (62, 63, 1, 0), (0, 2, 4, 6, 8, 10, 12, 14, 16, 18, 20, 22, 24, 26, 28, 30, 32, 34, 36, 38, 40, 42, 44, 46, 48, 50, 52, 54, 56, 58, 60, 62), (64, 76, 77, 65), (65, 77, 78, 66), (66, 78, 79, 67), (67, 79, 80, 68), (68, 80, 81, 69), (69, 81, 82, 70), (70, 82, 83, 71), (71, 83, 84, 72), (72, 84, 85, 73), (73, 85, 86, 74), (74, 86, 87, 75), (75, 87, 76, 64), (76, 88, 89, 77), (77, 89, 90, 78), (78, 90, 91, 79), (79, 91, 92, 80), (80, 92, 93, 81), (81, 93, 94, 82), (82, 94, 95, 83), (83, 95, 96, 84), (84, 96, 97, 85), (85, 97, 98, 86), (86, 98, 99, 87), (87, 99, 88, 76), (88, 100, 101, 89), (89, 101, 102, 90), (90, 102, 103, 91), (91, 103, 104, 92), (92, 104, 105, 93), (93, 105, 106, 94), (94, 106, 107, 95), (95, 107, 108, 96), (96, 108, 109, 97), (97, 109, 110, 98), (98, 110, 111, 99), (99, 111, 100, 88), (100, 112, 113, 101), (101, 113, 114, 102), (102, 114, 115, 103), (103, 115, 116, 104), (104, 116, 117, 105), (105, 117, 118, 106), (106, 118, 119, 107), (107, 119, 120, 108), (108, 120, 121, 109), (109, 121, 122, 110), (110, 122, 123, 111), (111, 123, 112, 100), (112, 124, 125, 113), (113, 125, 126, 114), (114, 126, 127, 115), (115, 127, 128, 116), (116, 128, 129, 117), (117, 129, 130, 118), (118, 130, 131, 119), (119, 131, 132, 120), (120, 132, 133, 121), (121, 133, 134, 122), (122, 134, 135, 123), (123, 135, 124, 112), (124, 136, 137, 125), (125, 137, 138, 126), (126, 138, 139, 127), (127, 139, 140, 128), (128, 140, 141, 129), (129, 141, 142, 130), (130, 142, 143, 131), (131, 143, 144, 132), (132, 144, 145, 133), (133, 145, 146, 134), (134, 146, 147, 135), (135, 147, 136, 124), (136, 148, 149, 137), (137, 149, 150, 138), (138, 150, 151, 139), (139, 151, 152, 140), (140, 152, 153, 141), (141, 153, 154, 142), (142, 154, 155, 143), (143, 155, 156, 144), (144, 156, 157, 145), (145, 157, 158, 146), (146, 158, 159, 147), (147, 159, 148, 136), (148, 160, 161, 149), (149, 161, 162, 150), (150, 162, 163, 151), (151, 163, 164, 152), (152, 164, 165, 153), (153, 165, 166, 154), (154, 166, 167, 155), (155, 167, 168, 156), (156, 168, 169, 157), (157, 169, 170, 158), (158, 170, 171, 159), (159, 171, 160, 148), (160, 172, 173, 161), (161, 173, 174, 162), (162, 174, 175, 163), (163, 175, 176, 164), (164, 176, 177, 165), (165, 177, 178, 166), (166, 178, 179, 167), (167, 179, 180, 168), (168, 180, 181, 169), (169, 181, 182, 170), (170, 182, 183, 171), (171, 183, 172, 160), (172, 184, 185, 173), (173, 185, 186, 174), (174, 186, 187, 175), (175, 187, 188, 176), (176, 188, 189, 177), (177, 189, 190, 178), (178, 190, 191, 179), (179, 191, 192, 180), (180, 192, 193, 181), (181, 193, 194, 182), (182, 194, 195, 183), (183, 195, 184, 172), (184, 196, 197, 185), (185, 197, 198, 186), (186, 198, 199, 187), (187, 199, 200, 188), (188, 200, 201, 189), (189, 201, 202, 190), (190, 202, 203, 191), (191, 203, 204, 192), (192, 204, 205, 193), (193, 205, 206, 194), (194, 206, 207, 195), (195, 207, 196, 184), (196, 208, 209, 197), (197, 209, 210, 198), (198, 210, 211, 199), (199, 211, 212, 200), (200, 212, 213, 201), (201, 213, 214, 202), (202, 214, 215, 203), (203, 215, 216, 204), (204, 216, 217, 205), (205, 217, 218, 206), (206, 218, 219, 207), (207, 219, 208, 196), (208, 220, 221, 209), (209, 221, 222, 210), (210, 222, 223, 211), (211, 223, 224, 212), (212, 224, 225, 213), (213, 225, 226, 214), (214, 226, 227, 215), (215, 227, 228, 216), (216, 228, 229, 217), (217, 229, 230, 218), (218, 230, 231, 219), (219, 231, 220, 208), (220, 232, 233, 221), (221, 233, 234, 222), (222, 234, 235, 223), (223, 235, 236, 224), (224, 236, 237, 225), (225, 237, 238, 226), (226, 238, 239, 227), (227, 239, 240, 228), (228, 240, 241, 229), (229, 241, 242, 230), (230, 242, 243, 231), (231, 243, 232, 220), (232, 244, 245, 233), (233, 245, 246, 234), (234, 246, 247, 235), (235, 247, 248, 236), (236, 248, 249, 237), (237, 249, 250, 238), (238, 250, 251, 239), (239, 251, 252, 240), (240, 252, 253, 241), (241, 253, 254, 242), (242, 254, 255, 243), (243, 255, 244, 232), (244, 256, 257, 245), (245, 257, 258, 246), (246, 258, 259, 247), (247, 259, 260, 248), (248, 260, 261, 249), (249, 261, 262, 250), (250, 262, 263, 251), (251, 263, 264, 252), (252, 264, 265, 253), (253, 265, 266, 254), (254, 266, 267, 255), (255, 267, 256, 244), (256, 268, 269, 257), (257, 269, 270, 258), (258, 270, 271, 259), (259, 271, 272, 260), (260, 272, 273, 261), (261, 273, 274, 262), (262, 274, 275, 263), (263, 275, 276, 264), (264, 276, 277, 265), (265, 277, 278, 266), (266, 278, 279, 267), (267, 279, 268, 256), (268, 280, 281, 269), (269, 281, 282, 270), (270, 282, 283, 271), (271, 283, 284, 272), (272, 284, 285, 273), (273, 285, 286, 274), (274, 286, 287, 275), (275, 287, 288, 276), (276, 288, 289, 277), (277, 289, 290, 278), (278, 290, 291, 279), (279, 291, 280, 268), (280, 292, 293, 281), (281, 293, 294, 282), (282, 294, 295, 283), (283, 295, 296, 284), (284, 296, 297, 285), (285, 297, 298, 286), (286, 298, 299, 287), (287, 299, 300, 288), (288, 300, 301, 289), (289, 301, 302, 290), (290, 302, 303, 291), (291, 303, 292, 280), (292, 304, 305, 293), (293, 305, 306, 294), (294, 306, 307, 295), (295, 307, 308, 296), (296, 308, 309, 297), (297, 309, 310, 298), (298, 310, 311, 299), (299, 311, 312, 300), (300, 312, 313, 301), (301, 313, 314, 302), (302, 314, 315, 303), (303, 315, 304, 292), (304, 316, 317, 305), (305, 317, 318, 306), (306, 318, 319, 307), (307, 319, 320, 308), (308, 320, 321, 309), (309, 321, 322, 310), (310, 322, 323, 311), (311, 323, 324, 312), (312, 324, 325, 313), (313, 325, 326, 314), (314, 326, 327, 315), (315, 327, 316, 304), (316, 328, 329, 317), (317, 329, 330, 318), (318, 330, 331, 319), (319, 331, 332, 320), (320, 332, 333, 321), (321, 333, 334, 322), (322, 334, 335, 323), (323, 335, 336, 324), (324, 336, 337, 325), (325, 337, 338, 326), (326, 338, 339, 327), (327, 339, 328, 316), (328, 340, 341, 329), (329, 341, 342, 330), (330, 342, 343, 331), (331, 343, 344, 332), (332, 344, 345, 333), (333, 345, 346, 334), (334, 346, 347, 335), (335, 347, 348, 336), (336, 348, 349, 337), (337, 349, 350, 338), (338, 350, 351, 339), (339, 351, 340, 328), (340, 352, 353, 341), (341, 353, 354, 342), (342, 354, 355, 343), (343, 355, 356, 344), (344, 356, 357, 345), (345, 357, 358, 346), (346, 358, 359, 347), (347, 359, 360, 348), (348, 360, 361, 349), (349, 361, 362, 350), (350, 362, 363, 351), (351, 363, 352, 340), (352, 364, 365, 353), (353, 365, 366, 354), (354, 366, 367, 355), (355, 367, 368, 356), (356, 368, 369, 357), (357, 369, 370, 358), (358, 370, 371, 359), (359, 371, 372, 360), (360, 372, 373, 361), (361, 373, 374, 362), (362, 374, 375, 363), (363, 375, 364, 352), (364, 376, 377, 365), (365, 377, 378, 366), (366, 378, 379, 367), (367, 379, 380, 368), (368, 380, 381, 369), (369, 381, 382, 370), (370, 382, 383, 371), (371, 383, 384, 372), (372, 384, 385, 373), (373, 385, 386, 374), (374, 386, 387, 375), (375, 387, 376, 364), (376, 388, 389, 377), (377, 389, 390, 378), (378, 390, 391, 379), (379, 391, 392, 380), (380, 392, 393, 381), (381, 393, 394, 382), (382, 394, 395, 383), (383, 395, 396, 384), (384, 396, 397, 385), (385, 397, 398, 386), (386, 398, 399, 387), (387, 399, 388, 376), (388, 400, 401, 389), (389, 401, 402, 390), (390, 402, 403, 391), (391, 403, 404, 392), (392, 404, 405, 393), (393, 405, 406, 394), (394, 406, 407, 395), (395, 407, 408, 396), (396, 408, 409, 397), (397, 409, 410, 398), (398, 410, 411, 399), (399, 411, 400, 388), (400, 412, 413, 401), (401, 413, 414, 402), (402, 414, 415, 403), (403, 415, 416, 404), (404, 416, 417, 405), (405, 417, 418, 406), (406, 418, 419, 407), (407, 419, 420, 408), (408, 420, 421, 409), (409, 421, 422, 410), (410, 422, 423, 411), (411, 423, 412, 400), (412, 424, 425, 413), (413, 425, 426, 414), (414, 426, 427, 415), (415, 427, 428, 416), (416, 428, 429, 417), (417, 429, 430, 418), (418, 430, 431, 419), (419, 431, 432, 420), (420, 432, 433, 421), (421, 433, 434, 422), (422, 434, 435, 423), (423, 435, 424, 412), (424, 436, 437, 425), (425, 437, 438, 426), (426, 438, 439, 427), (427, 439, 440, 428), (428, 440, 441, 429), (429, 441, 442, 430), (430, 442, 443, 431), (431, 443, 444, 432), (432, 444, 445, 433), (433, 445, 446, 434), (434, 446, 447, 435), (435, 447, 436, 424), (436, 448, 449, 437), (437, 449, 450, 438), (438, 450, 451, 439), (439, 451, 452, 440), (440, 452, 453, 441), (441, 453, 454, 442), (442, 454, 455, 443), (443, 455, 456, 444), (444, 456, 457, 445), (445, 457, 458, 446), (446, 458, 459, 447), (447, 459, 448, 436), (448, 460, 461, 449), (449, 461, 462, 450), (450, 462, 463, 451), (451, 463, 464, 452), (452, 464, 465, 453), (453, 465, 466, 454), (454, 466, 467, 455), (455, 467, 468, 456), (456, 468, 469, 457), (457, 469, 470, 458), (458, 470, 471, 459), (459, 471, 460, 448), (460, 472, 473, 461), (461, 473, 474, 462), (462, 474, 475, 463), (463, 475, 476, 464), (464, 476, 477, 465), (465, 477, 478, 466), (466, 478, 479, 467), (467, 479, 480, 468), (468, 480, 481, 469), (469, 481, 482, 470), (470, 482, 483, 471), (471, 483, 472, 460), (472, 484, 485, 473), (473, 485, 486, 474), (474, 486, 487, 475), (475, 487, 488, 476), (476, 488, 489, 477), (477, 489, 490, 478), (478, 490, 491, 479), (479, 491, 492, 480), (480, 492, 493, 481), (481, 493, 494, 482), (482, 494, 495, 483), (483, 495, 484, 472), (484, 496, 497, 485), (485, 497, 498, 486), (486, 498, 499, 487), (487, 499, 500, 488), (488, 500, 501, 489), (489, 501, 502, 490), (490, 502, 503, 491), (491, 503, 504, 492), (492, 504, 505, 493), (493, 505, 506, 494), (494, 506, 507, 495), (495, 507, 496, 484), (496, 508, 509, 497), (497, 509, 510, 498), (498, 510, 511, 499), (499, 511, 512, 500), (500, 512, 513, 501), (501, 513, 514, 502), (502, 514, 515, 503), (503, 515, 516, 504), (504, 516, 517, 505), (505, 517, 518, 506), (506, 518, 519, 507), (507, 519, 508, 496), (508, 520, 521, 509), (509, 521, 522, 510), (510, 522, 523, 511), (511, 523, 524, 512), (512, 524, 525, 513), (513, 525, 526, 514), (514, 526, 527, 515), (515, 527, 528, 516), (516, 528, 529, 517), (517, 529, 530, 518), (518, 530, 531, 519), (519, 531, 520, 508), (520, 532, 533, 521), (521, 533, 534, 522), (522, 534, 535, 523), (523, 535, 536, 524), (524, 536, 537, 525), (525, 537, 538, 526), (526, 538, 539, 527), (527, 539, 540, 528), (528, 540, 541, 529), (529, 541, 542, 530), (530, 542, 543, 531), (531, 543, 532, 520), (532, 544, 545, 533), (533, 545, 546, 534), (534, 546, 547, 535), (535, 547, 548, 536), (536, 548, 549, 537), (537, 549, 550, 538), (538, 550, 551, 539), (539, 551, 552, 540), (540, 552, 553, 541), (541, 553, 554, 542), (542, 554, 555, 543), (543, 555, 544, 532), (544, 556, 557, 545), (545, 557, 558, 546), (546, 558, 559, 547), (547, 559, 560, 548), (548, 560, 561, 549), (549, 561, 562, 550), (550, 562, 563, 551), (551, 563, 564, 552), (552, 564, 565, 553), (553, 565, 566, 554), (554, 566, 567, 555), (555, 567, 556, 544), (556, 568, 569, 557), (557, 569, 570, 558), (558, 570, 571, 559), (559, 571, 572, 560), (560, 572, 573, 561), (561, 573, 574, 562), (562, 574, 575, 563), (563, 575, 576, 564), (564, 576, 577, 565), (565, 577, 578, 566), (566, 578, 579, 567), (567, 579, 568, 556), (568, 580, 581, 569), (569, 581, 582, 570), (570, 582, 583, 571), (571, 583, 584, 572), (572, 584, 585, 573), (573, 585, 586, 574), (574, 586, 587, 575), (575, 587, 588, 576), (576, 588, 589, 577), (577, 589, 590, 578), (578, 590, 591, 579), (579, 591, 580, 568), (580, 592, 593, 581), (581, 593, 594, 582), (582, 594, 595, 583), (583, 595, 596, 584), (584, 596, 597, 585), (585, 597, 598, 586), (586, 598, 599, 587), (587, 599, 600, 588), (588, 600, 601, 589), (589, 601, 602, 590), (590, 602, 603, 591), (591, 603, 592, 580), (592, 604, 605, 593), (593, 605, 606, 594), (594, 606, 607, 595), (595, 607, 608, 596), (596, 608, 609, 597), (597, 609, 610, 598), (598, 610, 611, 599), (599, 611, 612, 600), (600, 612, 613, 601), (601, 613, 614, 602), (602, 614, 615, 603), (603, 615, 604, 592), (604, 616, 617, 605), (605, 617, 618, 606), (606, 618, 619, 607), (607, 619, 620, 608), (608, 620, 621, 609), (609, 621, 622, 610), (610, 622, 623, 611), (611, 623, 624, 612), (612, 624, 625, 613), (613, 625, 626, 614), (614, 626, 627, 615), (615, 627, 616, 604), (616, 628, 629, 617), (617, 629, 630, 618), (618, 630, 631, 619), (619, 631, 632, 620), (620, 632, 633, 621), (621, 633, 634, 622), (622, 634, 635, 623), (623, 635, 636, 624), (624, 636, 637, 625), (625, 637, 638, 626), (626, 638, 639, 627), (627, 639, 628, 616), (628, 64, 65, 629), (629, 65, 66, 630), (630, 66, 67, 631), (631, 67, 68, 632), (632, 68, 69, 633), (633, 69, 70, 634), (634, 70, 71, 635), (635, 71, 72, 636), (636, 72, 73, 637), (637, 73, 74, 638), (638, 74, 75, 639), (639, 75, 64, 628), (640, 652, 653, 641), (641, 653, 654, 642), (642, 654, 655, 643), (643, 655, 656, 644), (644, 656, 657, 645), (645, 657, 658, 646), (646, 658, 659, 647), (647, 659, 660, 648), (648, 660, 661, 649), (649, 661, 662, 650), (650, 662, 663, 651), (651, 663, 652, 640), (652, 664, 665, 653), (653, 665, 666, 654), (654, 666, 667, 655), (655, 667, 668, 656), (656, 668, 669, 657), (657, 669, 670, 658), (658, 670, 671, 659), (659, 671, 672, 660), (660, 672, 673, 661), (661, 673, 674, 662), (662, 674, 675, 663), (663, 675, 664, 652), (664, 676, 677, 665), (665, 677, 678, 666), (666, 678, 679, 667), (667, 679, 680, 668), (668, 680, 681, 669), (669, 681, 682, 670), (670, 682, 683, 671), (671, 683, 684, 672), (672, 684, 685, 673), (673, 685, 686, 674), (674, 686, 687, 675), (675, 687, 676, 664), (676, 688, 689, 677), (677, 689, 690, 678), (678, 690, 691, 679), (679, 691, 692, 680), (680, 692, 693, 681), (681, 693, 694, 682), (682, 694, 695, 683), (683, 695, 696, 684), (684, 696, 697, 685), (685, 697, 698, 686), (686, 698, 699, 687), (687, 699, 688, 676), (688, 700, 701, 689), (689, 701, 702, 690), (690, 702, 703, 691), (691, 703, 704, 692), (692, 704, 705, 693), (693, 705, 706, 694), (694, 706, 707, 695), (695, 707, 708, 696), (696, 708, 709, 697), (697, 709, 710, 698), (698, 710, 711, 699), (699, 711, 700, 688), (700, 712, 713, 701), (701, 713, 714, 702), (702, 714, 715, 703), (703, 715, 716, 704), (704, 716, 717, 705), (705, 717, 718, 706), (706, 718, 719, 707), (707, 719, 720, 708), (708, 720, 721, 709), (709, 721, 722, 710), (710, 722, 723, 711), (711, 723, 712, 700), (712, 724, 725, 713), (713, 725, 726, 714), (714, 726, 727, 715), (715, 727, 728, 716), (716, 728, 729, 717), (717, 729, 730, 718), (718, 730, 731, 719), (719, 731, 732, 720), (720, 732, 733, 721), (721, 733, 734, 722), (722, 734, 735, 723), (723, 735, 724, 712), (724, 736, 737, 725), (725, 737, 738, 726), (726, 738, 739, 727), (727, 739, 740, 728), (728, 740, 741, 729), (729, 741, 742, 730), (730, 742, 743, 731), (731, 743, 744, 732), (732, 744, 745, 733), (733, 745, 746, 734), (734, 746, 747, 735), (735, 747, 736, 724), (736, 748, 749, 737), (737, 749, 750, 738), (738, 750, 751, 739), (739, 751, 752, 740), (740, 752, 753, 741), (741, 753, 754, 742), (742, 754, 755, 743), (743, 755, 756, 744), (744, 756, 757, 745), (745, 757, 758, 746), (746, 758, 759, 747), (747, 759, 748, 736), (748, 760, 761, 749), (749, 761, 762, 750), (750, 762, 763, 751), (751, 763, 764, 752), (752, 764, 765, 753), (753, 765, 766, 754), (754, 766, 767, 755), (755, 767, 768, 756), (756, 768, 769, 757), (757, 769, 770, 758), (758, 770, 771, 759), (759, 771, 760, 748), (760, 772, 773, 761), (761, 773, 774, 762), (762, 774, 775, 763), (763, 775, 776, 764), (764, 776, 777, 765), (765, 777, 778, 766), (766, 778, 779, 767), (767, 779, 780, 768), (768, 780, 781, 769), (769, 781, 782, 770), (770, 782, 783, 771), (771, 783, 772, 760), (772, 784, 785, 773), (773, 785, 786, 774), (774, 786, 787, 775), (775, 787, 788, 776), (776, 788, 789, 777), (777, 789, 790, 778), (778, 790, 791, 779), (779, 791, 792, 780), (780, 792, 793, 781), (781, 793, 794, 782), (782, 794, 795, 783), (783, 795, 784, 772), (784, 796, 797, 785), (785, 797, 798, 786), (786, 798, 799, 787), (787, 799, 800, 788), (788, 800, 801, 789), (789, 801, 802, 790), (790, 802, 803, 791), (791, 803, 804, 792), (792, 804, 805, 793), (793, 805, 806, 794), (794, 806, 807, 795), (795, 807, 796, 784), (796, 808, 809, 797), (797, 809, 810, 798), (798, 810, 811, 799), (799, 811, 812, 800), (800, 812, 813, 801), (801, 813, 814, 802), (802, 814, 815, 803), (803, 815, 816, 804), (804, 816, 817, 805), (805, 817, 818, 806), (806, 818, 819, 807), (807, 819, 808, 796), (808, 820, 821, 809), (809, 821, 822, 810), (810, 822, 823, 811), (811, 823, 824, 812), (812, 824, 825, 813), (813, 825, 826, 814), (814, 826, 827, 815), (815, 827, 828, 816), (816, 828, 829, 817), (817, 829, 830, 818), (818, 830, 831, 819), (819, 831, 820, 808), (820, 832, 833, 821), (821, 833, 834, 822), (822, 834, 835, 823), (823, 835, 836, 824), (824, 836, 837, 825), (825, 837, 838, 826), (826, 838, 839, 827), (827, 839, 840, 828), (828, 840, 841, 829), (829, 841, 842, 830), (830, 842, 843, 831), (831, 843, 832, 820), (832, 844, 845, 833), (833, 845, 846, 834), (834, 846, 847, 835), (835, 847, 848, 836), (836, 848, 849, 837), (837, 849, 850, 838), (838, 850, 851, 839), (839, 851, 852, 840), (840, 852, 853, 841), (841, 853, 854, 842), (842, 854, 855, 843), (843, 855, 844, 832), (844, 856, 857, 845), (845, 857, 858, 846), (846, 858, 859, 847), (847, 859, 860, 848), (848, 860, 861, 849), (849, 861, 862, 850), (850, 862, 863, 851), (851, 863, 864, 852), (852, 864, 865, 853), (853, 865, 866, 854), (854, 866, 867, 855), (855, 867, 856, 844), (856, 868, 869, 857), (857, 869, 870, 858), (858, 870, 871, 859), (859, 871, 872, 860), (860, 872, 873, 861), (861, 873, 874, 862), (862, 874, 875, 863), (863, 875, 876, 864), (864, 876, 877, 865), (865, 877, 878, 866), (866, 878, 879, 867), (867, 879, 868, 856), (868, 880, 881, 869), (869, 881, 882, 870), (870, 882, 883, 871), (871, 883, 884, 872), (872, 884, 885, 873), (873, 885, 886, 874), (874, 886, 887, 875), (875, 887, 888, 876), (876, 888, 889, 877), (877, 889, 890, 878), (878, 890, 891, 879), (879, 891, 880, 868), (880, 892, 893, 881), (881, 893, 894, 882), (882, 894, 895, 883), (883, 895, 896, 884), (884, 896, 897, 885), (885, 897, 898, 886), (886, 898, 899, 887), (887, 899, 900, 888), (888, 900, 901, 889), (889, 901, 902, 890), (890, 902, 903, 891), (891, 903, 892, 880), (892, 904, 905, 893), (893, 905, 906, 894), (894, 906, 907, 895), (895, 907, 908, 896), (896, 908, 909, 897), (897, 909, 910, 898), (898, 910, 911, 899), (899, 911, 912, 900), (900, 912, 913, 901), (901, 913, 914, 902), (902, 914, 915, 903), (903, 915, 904, 892), (904, 916, 917, 905), (905, 917, 918, 906), (906, 918, 919, 907), (907, 919, 920, 908), (908, 920, 921, 909), (909, 921, 922, 910), (910, 922, 923, 911), (911, 923, 924, 912), (912, 924, 925, 913), (913, 925, 926, 914), (914, 926, 927, 915), (915, 927, 916, 904), (916, 928, 929, 917), (917, 929, 930, 918), (918, 930, 931, 919), (919, 931, 932, 920), (920, 932, 933, 921), (921, 933, 934, 922), (922, 934, 935, 923), (923, 935, 936, 924), (924, 936, 937, 925), (925, 937, 938, 926), (926, 938, 939, 927), (927, 939, 928, 916), (928, 940, 941, 929), (929, 941, 942, 930), (930, 942, 943, 931), (931, 943, 944, 932), (932, 944, 945, 933), (933, 945, 946, 934), (934, 946, 947, 935), (935, 947, 948, 936), (936, 948, 949, 937), (937, 949, 950, 938), (938, 950, 951, 939), (939, 951, 940, 928), (940, 952, 953, 941), (941, 953, 954, 942), (942, 954, 955, 943), (943, 955, 956, 944), (944, 956, 957, 945), (945, 957, 958, 946), (946, 958, 959, 947), (947, 959, 960, 948), (948, 960, 961, 949), (949, 961, 962, 950), (950, 962, 963, 951), (951, 963, 952, 940), (952, 964, 965, 953), (953, 965, 966, 954), (954, 966, 967, 955), (955, 967, 968, 956), (956, 968, 969, 957), (957, 969, 970, 958), (958, 970, 971, 959), (959, 971, 972, 960), (960, 972, 973, 961), (961, 973, 974, 962), (962, 974, 975, 963), (963, 975, 964, 952), (964, 976, 977, 965), (965, 977, 978, 966), (966, 978, 979, 967), (967, 979, 980, 968), (968, 980, 981, 969), (969, 981, 982, 970), (970, 982, 983, 971), (971, 983, 984, 972), (972, 984, 985, 973), (973, 985, 986, 974), (974, 986, 987, 975), (975, 987, 976, 964), (976, 988, 989, 977), (977, 989, 990, 978), (978, 990, 991, 979), (979, 991, 992, 980), (980, 992, 993, 981), (981, 993, 994, 982), (982, 994, 995, 983), (983, 995, 996, 984), (984, 996, 997, 985), (985, 997, 998, 986), (986, 998, 999, 987), (987, 999, 988, 976), (988, 1000, 1001, 989), (989, 1001, 1002, 990), (990, 1002, 1003, 991), (991, 1003, 1004, 992), (992, 1004, 1005, 993), (993, 1005, 1006, 994), (994, 1006, 1007, 995), (995, 1007, 1008, 996), (996, 1008, 1009, 997), (997, 1009, 1010, 998), (998, 1010, 1011, 999), (999, 1011, 1000, 988), (1000, 1012, 1013, 1001), (1001, 1013, 1014, 1002), (1002, 1014, 1015, 1003), (1003, 1015, 1016, 1004), (1004, 1016, 1017, 1005), (1005, 1017, 1018, 1006), (1006, 1018, 1019, 1007), (1007, 1019, 1020, 1008), (1008, 1020, 1021, 1009), (1009, 1021, 1022, 1010), (1010, 1022, 1023, 1011), (1011, 1023, 1012, 1000), (1012, 1024, 1025, 1013), (1013, 1025, 1026, 1014), (1014, 1026, 1027, 1015), (1015, 1027, 1028, 1016), (1016, 1028, 1029, 1017), (1017, 1029, 1030, 1018), (1018, 1030, 1031, 1019), (1019, 1031, 1032, 1020), (1020, 1032, 1033, 1021), (1021, 1033, 1034, 1022), (1022, 1034, 1035, 1023), (1023, 1035, 1024, 1012), (1024, 1036, 1037, 1025), (1025, 1037, 1038, 1026), (1026, 1038, 1039, 1027), (1027, 1039, 1040, 1028), (1028, 1040, 1041, 1029), (1029, 1041, 1042, 1030), (1030, 1042, 1043, 1031), (1031, 1043, 1044, 1032), (1032, 1044, 1045, 1033), (1033, 1045, 1046, 1034), (1034, 1046, 1047, 1035), (1035, 1047, 1036, 1024), (1036, 1048, 1049, 1037), (1037, 1049, 1050, 1038), (1038, 1050, 1051, 1039), (1039, 1051, 1052, 1040), (1040, 1052, 1053, 1041), (1041, 1053, 1054, 1042), (1042, 1054, 1055, 1043), (1043, 1055, 1056, 1044), (1044, 1056, 1057, 1045), (1045, 1057, 1058, 1046), (1046, 1058, 1059, 1047), (1047, 1059, 1048, 1036), (1048, 1060, 1061, 1049), (1049, 1061, 1062, 1050), (1050, 1062, 1063, 1051), (1051, 1063, 1064, 1052), (1052, 1064, 1065, 1053), (1053, 1065, 1066, 1054), (1054, 1066, 1067, 1055), (1055, 1067, 1068, 1056), (1056, 1068, 1069, 1057), (1057, 1069, 1070, 1058), (1058, 1070, 1071, 1059), (1059, 1071, 1060, 1048), (1060, 1072, 1073, 1061), (1061, 1073, 1074, 1062), (1062, 1074, 1075, 1063), (1063, 1075, 1076, 1064), (1064, 1076, 1077, 1065), (1065, 1077, 1078, 1066), (1066, 1078, 1079, 1067), (1067, 1079, 1080, 1068), (1068, 1080, 1081, 1069), (1069, 1081, 1082, 1070), (1070, 1082, 1083, 1071), (1071, 1083, 1072, 1060), (1072, 1084, 1085, 1073), (1073, 1085, 1086, 1074), (1074, 1086, 1087, 1075), (1075, 1087, 1088, 1076), (1076, 1088, 1089, 1077), (1077, 1089, 1090, 1078), (1078, 1090, 1091, 1079), (1079, 1091, 1092, 1080), (1080, 1092, 1093, 1081), (1081, 1093, 1094, 1082), (1082, 1094, 1095, 1083), (1083, 1095, 1084, 1072), (1084, 1096, 1097, 1085), (1085, 1097, 1098, 1086), (1086, 1098, 1099, 1087), (1087, 1099, 1100, 1088), (1088, 1100, 1101, 1089), (1089, 1101, 1102, 1090), (1090, 1102, 1103, 1091), (1091, 1103, 1104, 1092), (1092, 1104, 1105, 1093), (1093, 1105, 1106, 1094), (1094, 1106, 1107, 1095), (1095, 1107, 1096, 1084), (1096, 1108, 1109, 1097), (1097, 1109, 1110, 1098), (1098, 1110, 1111, 1099), (1099, 1111, 1112, 1100), (1100, 1112, 1113, 1101), (1101, 1113, 1114, 1102), (1102, 1114, 1115, 1103), (1103, 1115, 1116, 1104), (1104, 1116, 1117, 1105), (1105, 1117, 1118, 1106), (1106, 1118, 1119, 1107), (1107, 1119, 1108, 1096), (1108, 1120, 1121, 1109), (1109, 1121, 1122, 1110), (1110, 1122, 1123, 1111), (1111, 1123, 1124, 1112), (1112, 1124, 1125, 1113), (1113, 1125, 1126, 1114), (1114, 1126, 1127, 1115), (1115, 1127, 1128, 1116), (1116, 1128, 1129, 1117), (1117, 1129, 1130, 1118), (1118, 1130, 1131, 1119), (1119, 1131, 1120, 1108), (1120, 1132, 1133, 1121), (1121, 1133, 1134, 1122), (1122, 1134, 1135, 1123), (1123, 1135, 1136, 1124), (1124, 1136, 1137, 1125), (1125, 1137, 1138, 1126), (1126, 1138, 1139, 1127), (1127, 1139, 1140, 1128), (1128, 1140, 1141, 1129), (1129, 1141, 1142, 1130), (1130, 1142, 1143, 1131), (1131, 1143, 1132, 1120), (1132, 1144, 1145, 1133), (1133, 1145, 1146, 1134), (1134, 1146, 1147, 1135), (1135, 1147, 1148, 1136), (1136, 1148, 1149, 1137), (1137, 1149, 1150, 1138), (1138, 1150, 1151, 1139), (1139, 1151, 1152, 1140), (1140, 1152, 1153, 1141), (1141, 1153, 1154, 1142), (1142, 1154, 1155, 1143), (1143, 1155, 1144, 1132), (1144, 1156, 1157, 1145), (1145, 1157, 1158, 1146), (1146, 1158, 1159, 1147), (1147, 1159, 1160, 1148), (1148, 1160, 1161, 1149), (1149, 1161, 1162, 1150), (1150, 1162, 1163, 1151), (1151, 1163, 1164, 1152), (1152, 1164, 1165, 1153), (1153, 1165, 1166, 1154), (1154, 1166, 1167, 1155), (1155, 1167, 1156, 1144), (1156, 1168, 1169, 1157), (1157, 1169, 1170, 1158), (1158, 1170, 1171, 1159), (1159, 1171, 1172, 1160), (1160, 1172, 1173, 1161), (1161, 1173, 1174, 1162), (1162, 1174, 1175, 1163), (1163, 1175, 1176, 1164), (1164, 1176, 1177, 1165), (1165, 1177, 1178, 1166), (1166, 1178, 1179, 1167), (1167, 1179, 1168, 1156), (1168, 1180, 1181, 1169), (1169, 1181, 1182, 1170), (1170, 1182, 1183, 1171), (1171, 1183, 1184, 1172), (1172, 1184, 1185, 1173), (1173, 1185, 1186, 1174), (1174, 1186, 1187, 1175), (1175, 1187, 1188, 1176), (1176, 1188, 1189, 1177), (1177, 1189, 1190, 1178), (1178, 1190, 1191, 1179), (1179, 1191, 1180, 1168), (1180, 1192, 1193, 1181), (1181, 1193, 1194, 1182), (1182, 1194, 1195, 1183), (1183, 1195, 1196, 1184), (1184, 1196, 1197, 1185), (1185, 1197, 1198, 1186), (1186, 1198, 1199, 1187), (1187, 1199, 1200, 1188), (1188, 1200, 1201, 1189), (1189, 1201, 1202, 1190), (1190, 1202, 1203, 1191), (1191, 1203, 1192, 1180), (1192, 1204, 1205, 1193), (1193, 1205, 1206, 1194), (1194, 1206, 1207, 1195), (1195, 1207, 1208, 1196), (1196, 1208, 1209, 1197), (1197, 1209, 1210, 1198), (1198, 1210, 1211, 1199), (1199, 1211, 1212, 1200), (1200, 1212, 1213, 1201), (1201, 1213, 1214, 1202), (1202, 1214, 1215, 1203), (1203, 1215, 1204, 1192), (1204, 640, 641, 1205), (1205, 641, 642, 1206), (1206, 642, 643, 1207), (1207, 643, 644, 1208), (1208, 644, 645, 1209), (1209, 645, 646, 1210), (1210, 646, 647, 1211), (1211, 647, 648, 1212), (1212, 648, 649, 1213), (1213, 649, 650, 1214), (1214, 650, 651, 1215), (1215, 651, 640, 1204)])
me_cylinder_001.polygons.foreach_set('material_index', [0, 0, 0, 0, 0, 0, 0, 0, 0, 0, 0, 0, 0, 0, 0, 0, 0, 0, 0, 0, 0, 0, 0, 0, 0, 0, 0, 0, 0, 0, 0, 0, 0, 0, 1, 1, 1, 1, 1, 1, 1, 1, 1, 1, 1, 1, 1, 1, 1, 1, 1, 1, 1, 1, 1, 1, 1, 1, 1, 1, 1, 1, 1, 1, 1, 1, 1, 1, 1, 1, 1, 1, 1, 1, 1, 1, 1, 1, 1, 1, 1, 1, 1, 1, 1, 1, 1, 1, 1, 1, 1, 1, 1, 1, 1, 1, 1, 1, 1, 1, 1, 1, 1, 1, 1, 1, 1, 1, 1, 1, 1, 1, 1, 1, 1, 1, 1, 1, 1, 1, 1, 1, 1, 1, 1, 1, 1, 1, 1, 1, 1, 1, 1, 1, 1, 1, 1, 1, 1, 1, 1, 1, 1, 1, 1, 1, 1, 1, 1, 1, 1, 1, 1, 1, 1, 1, 1, 1, 1, 1, 1, 1, 1, 1, 1, 1, 1, 1, 1, 1, 1, 1, 1, 1, 1, 1, 1, 1, 1, 1, 1, 1, 1, 1, 1, 1, 1, 1, 1, 1, 1, 1, 1, 1, 1, 1, 1, 1, 1, 1, 1, 1, 1, 1, 1, 1, 1, 1, 1, 1, 1, 1, 1, 1, 1, 1, 1, 1, 1, 1, 1, 1, 1, 1, 1, 1, 1, 1, 1, 1, 1, 1, 1, 1, 1, 1, 1, 1, 1, 1, 1, 1, 1, 1, 1, 1, 1, 1, 1, 1, 1, 1, 1, 1, 1, 1, 1, 1, 1, 1, 1, 1, 1, 1, 1, 1, 1, 1, 1, 1, 1, 1, 1, 1, 1, 1, 1, 1, 1, 1, 1, 1, 1, 1, 1, 1, 1, 1, 1, 1, 1, 1, 1, 1, 1, 1, 1, 1, 1, 1, 1, 1, 1, 1, 1, 1, 1, 1, 1, 1, 1, 1, 1, 1, 1, 1, 1, 1, 1, 1, 1, 1, 1, 1, 1, 1, 1, 1, 1, 1, 1, 1, 1, 1, 1, 1, 1, 1, 1, 1, 1, 1, 1, 1, 1, 1, 1, 1, 1, 1, 1, 1, 1, 1, 1, 1, 1, 1, 1, 1, 1, 1, 1, 1, 1, 1, 1, 1, 1, 1, 1, 1, 1, 1, 1, 1, 1, 1, 1, 1, 1, 1, 1, 1, 1, 1, 1, 1, 1, 1, 1, 1, 1, 1, 1, 1, 1, 1, 1, 1, 1, 1, 1, 1, 1, 1, 1, 1, 1, 1, 1, 1, 1, 1, 1, 1, 1, 1, 1, 1, 1, 1, 1, 1, 1, 1, 1, 1, 1, 1, 1, 1, 1, 1, 1, 1, 1, 1, 1, 1, 1, 1, 1, 1, 1, 1, 1, 1, 1, 1, 1, 1, 1, 1, 1, 1, 1, 1, 1, 1, 1, 1, 1, 1, 1, 1, 1, 1, 1, 1, 1, 1, 1, 1, 1, 1, 1, 1, 1, 1, 1, 1, 1, 1, 1, 1, 1, 1, 1, 1, 1, 1, 1, 1, 1, 1, 1, 1, 1, 1, 1, 1, 1, 1, 1, 1, 1, 1, 1, 1, 1, 1, 1, 1, 1, 1, 1, 1, 1, 1, 1, 1, 1, 1, 1, 1, 1, 1, 1, 1, 1, 1, 1, 1, 1, 1, 1, 1, 1, 1, 1, 1, 1, 1, 1, 1, 1, 1, 1, 1, 1, 1, 1, 1, 1, 1, 1, 1, 1, 1, 1, 1, 1, 1, 1, 1, 1, 1, 1, 1, 1, 1, 1, 1, 1, 1, 1, 1, 1, 1, 1, 1, 1, 1, 1, 1, 1, 1, 1, 1, 1, 1, 1, 1, 1, 1, 1, 1, 1, 1, 1, 1, 1, 1, 1, 1, 1, 1, 1, 1, 1, 1, 1, 1, 1, 1, 1, 1, 1, 1, 1, 1, 1, 1, 1, 1, 1, 1, 1, 1, 1, 1, 1, 1, 1, 1, 1, 1, 1, 1, 1, 1, 1, 1, 1, 1, 1, 1, 1, 1, 1, 1, 1, 1, 1, 1, 1, 1, 1, 1, 1, 1, 1, 1, 1, 1, 1, 1, 1, 1, 1, 1, 1, 1, 1, 1, 1, 1, 1, 1, 1, 1, 1, 1, 1, 1, 1, 1, 1, 1, 1, 1, 1, 1, 1, 1, 1, 1, 1, 1, 1, 1, 1, 1, 1, 1, 1, 1, 1, 1, 1, 1, 1, 1, 1, 1, 1, 1, 1, 1, 1, 1, 1, 1, 1, 1, 1, 1, 1, 1, 1, 1, 1, 1, 1, 1, 1, 1, 1, 1, 1, 1, 1, 1, 1, 1, 1, 1, 1, 1, 1, 1, 1, 1, 1, 1, 1, 1, 1, 1, 1, 1, 1, 1, 1, 1, 1, 1, 1, 1, 1, 1, 1, 1, 1, 1, 1, 1, 1, 1, 1, 1, 1, 1, 1, 1, 1, 1, 1, 1, 1, 1, 1, 1, 1, 1, 1, 1, 1, 1, 1, 1, 1, 1, 1, 1, 1, 1, 1, 1, 1, 1, 1, 1, 1, 1, 1, 1, 1, 1, 1, 1, 1, 1, 1, 1, 1, 1, 1, 1, 1, 1, 1, 1, 1, 1, 1, 1, 1, 1, 1, 1, 1, 1, 1, 1, 1, 1, 1, 1, 1, 1, 1, 1, 1, 1, 1, 1, 1, 1, 1, 1, 1, 1, 1, 1, 1, 1, 1, 1, 1, 1, 1, 1, 1, 1, 1, 1, 1, 1, 1, 1, 1, 1, 1, 1, 1, 1, 1, 1, 1, 1, 1, 1, 1, 1, 1, 1, 1, 1, 1, 1, 1, 1, 1, 1, 1, 1, 1, 1, 1, 1, 1, 1, 1, 1, 1, 1, 1, 1, 1, 1, 1, 1, 1, 1, 1, 1, 1, 1, 1, 1, 1, 1, 1, 1, 1, 1, 1, 1, 1, 1, 1, 1, 1, 1, 1, 1, 1, 1, 1, 1, 1, 1, 1, 1, 1, 1, 1, 1, 1, 1, 1, 1, 1, 1, 1, 1, 1, 1, 1, 1, 1, 1, 1, 1, 1, 1, 1, 1, 1, 1, 1, 1, 1, 1, 1, 1, 1, 1, 1, 1, 1, 1, 1, 1, 1, 1, 1, 1, 1, 1, 1, 1, 1, 1, 1, 1, 1, 1, 1, 1, 1, 1, 1, 1, 1, 1, 1, 1, 1, 1, 1, 1, 1, 1, 1, 1, 1, 1, 1, 1, 1, 1, 1, 1, 1, 1, 1, 1, 1, 1, 1, 1, 1, 1, 1, 1, 1, 1, 1, 1, 1, 1, 1, 1, 1, 1, 1, 1, 1, 1, 1, 1, 1, 1, 1, 1, 1, 1, 1, 1, 1, 1, 1, 1, 1, 1, 1, 1, 1, 1, 1, 1, 1, 1, 1, 1, 1, 1, 1, 1, 1, 1, 1, 1, 1, 1, 1, 1, 1, 1, 1, 1, 1, 1, 1, 1, 1, 1, 1, 1, 1, 1, 1, 1, 1, 1, 1, 1, 1, 1, 1, 1, 1, 1, 1, 1, 1, 1, 1, 1, 1, 1, 1, 1, 1, 1, 1, 1, 1, 1, 1, 1, 1, 1, 1, 1, 1, 1, 1, 1, 1, 1, 1, 1, 1, 1, 1, 1, 1, 1, 1, 1, 1, 1, 1, 1, 1, 1, 1, 1, 1, 1, 1, 1, 1, 1, 1, 1, 1, 1, 1, 1, 1, 1])
me_cylinder_001.materials.append(mat_material_005)
me_cylinder_001.materials.append(mat_material_004)
me_cylinder_001.use_remesh_preserve_volume = False
me_cylinder_001.use_remesh_preserve_attributes = False
me_cylinder_001.use_mirror_vertex_groups = False
me_cylinder_001.update()
me_plane_004 = bpy.data.meshes.new('Plane.004')
me_plane_004.from_pydata([(-0.6477, -2.497, 0.4035), (-1.372, -2.497, -0.4898), (-0.6477, -2.497, -0.4898), (0.8053, -2.723, 0.4035), (1.529, -2.723, -0.4898), (0.8053, -2.723, -0.4898), (0.1868, -1.894, 0.4035), (0.1868, -1.171, -0.4898), (0.1868, -1.894, -0.4898), (0.1833, -3.318, 0.4035), (0.1833, -4.042, -0.4898), (0.1833, -3.318, -0.4898), (-0.5625, -2.625, 1.206), (-0.5503, -2.501, 1.206), (-0.514, -2.381, 1.206), (-0.4551, -2.271, 1.206), (-0.3758, -2.174, 1.206), (-0.2792, -2.095, 1.206), (-0.169, -2.036, 1.206), (-0.04945, -2.0, 1.206), (0.0749, -1.988, 1.206), (0.1993, -2.0, 1.206), (0.3188, -2.036, 1.206), (0.429, -2.095, 1.206), (0.5256, -2.174, 1.206), (0.6049, -2.271, 1.206), (0.6638, -2.381, 1.206), (0.7001, -2.501, 1.206), (0.7123, -2.625, 1.206), (0.7001, -2.749, 1.206), (0.6638, -2.869, 1.206), (0.6049, -2.979, 1.206), (0.5256, -3.076, 1.206), (0.429, -3.155, 1.206), (0.3188, -3.214, 1.206), (0.0749, -2.625, 2.076), (0.1993, -3.25, 1.206), (0.0749, -3.263, 1.206), (-0.04945, -3.25, 1.206), (-0.169, -3.214, 1.206), (-0.2792, -3.155, 1.206), (-0.3758, -3.076, 1.206), (-0.4551, -2.979, 1.206), (-0.514, -2.869, 1.206), (-0.5503, -2.749, 1.206)], [], [(1, 0, 2), (4, 3, 5), (7, 6, 8), (10, 9, 11), (12, 35, 13), (13, 35, 14), (14, 35, 15), (15, 35, 16), (16, 35, 17), (17, 35, 18), (18, 35, 19), (19, 35, 20), (20, 35, 21), (21, 35, 22), (22, 35, 23), (23, 35, 24), (24, 35, 25), (25, 35, 26), (26, 35, 27), (27, 35, 28), (28, 35, 29), (29, 35, 30), (30, 35, 31), (31, 35, 32), (32, 35, 33), (33, 35, 34), (34, 35, 36), (36, 35, 37), (37, 35, 38), (38, 35, 39), (39, 35, 40), (40, 35, 41), (41, 35, 42), (42, 35, 43), (43, 35, 44), (44, 35, 12), (12, 13, 14, 15, 16, 17, 18, 19, 20, 21, 22, 23, 24, 25, 26, 27, 28, 29, 30, 31, 32, 33, 34, 36, 37, 38, 39, 40, 41, 42, 43, 44)])
me_plane_004.polygons.foreach_set('material_index', [0, 0, 0, 0, 1, 1, 1, 1, 1, 1, 1, 1, 1, 1, 1, 1, 1, 1, 1, 1, 1, 1, 1, 1, 1, 1, 1, 1, 1, 1, 1, 1, 1, 1, 1, 1, 1])
me_plane_004.materials.append(mat_material_003)
me_plane_004.materials.append(mat_material_002)
me_plane_004.use_remesh_preserve_volume = False
me_plane_004.use_remesh_preserve_attributes = False
me_plane_004.use_mirror_vertex_groups = False
me_plane_004.update()
me_sphere = bpy.data.meshes.new('Sphere')
me_sphere.from_pydata([(7.089e-08, 0.5185, 1.562), (6.411e-10, 0.5778, -0.6513), (0.1012, 0.5085, 1.562), (0.1875, 0.9424, -0.1845), (0.1687, 0.8481, -0.3644), (0.1435, 0.7213, -0.522), (0.1127, 0.5667, -0.6513), (0.07764, 0.3903, -0.7474), (0.03958, 0.199, -0.8066), (0.1984, 0.479, 1.562), (0.3677, 0.8877, -0.1845), (0.3309, 0.7989, -0.3644), (0.2814, 0.6794, -0.522), (0.2211, 0.5338, -0.6513), (0.1523, 0.3677, -0.7474), (0.07764, 0.1875, -0.8066), (0.2881, 0.4311, 1.562), (0.5338, 0.7989, -0.1845), (0.4804, 0.719, -0.3644), (0.4086, 0.6115, -0.522), (0.321, 0.4804, -0.6513), (0.2211, 0.3309, -0.7474), (0.1127, 0.1687, -0.8066), (0.3666, 0.3666, 1.562), (0.6794, 0.6794, -0.1845), (0.6115, 0.6115, -0.3644), (0.52, 0.52, -0.522), (0.4086, 0.4086, -0.6513), (0.2814, 0.2814, -0.7474), (0.1435, 0.1435, -0.8066), (0.4311, 0.2881, 1.562), (0.7989, 0.5338, -0.1845), (0.719, 0.4804, -0.3644), (0.6115, 0.4086, -0.522), (0.4804, 0.321, -0.6513), (0.3309, 0.2211, -0.7474), (0.1687, 0.1127, -0.8066), (0.479, 0.1984, 1.562), (0.8877, 0.3677, -0.1845), (0.7989, 0.3309, -0.3644), (0.6794, 0.2814, -0.522), (0.5338, 0.2211, -0.6513), (0.3677, 0.1523, -0.7474), (0.1875, 0.07764, -0.8066), (0.5085, 0.1012, 1.562), (0.9424, 0.1875, -0.1845), (0.8481, 0.1687, -0.3644), (0.7213, 0.1435, -0.522), (0.5667, 0.1127, -0.6513), (0.3903, 0.07764, -0.7474), (0.199, 0.03958, -0.8066), (0.5185, -3.506e-07, 1.562), (0.9608, -2.402e-07, -0.1845), (0.8647, -3.487e-07, -0.3644), (0.7354, -3.332e-07, -0.522), (0.5778, -3.564e-07, -0.6513), (0.398, -3.177e-07, -0.7474), (0.2029, -3.216e-07, -0.8066), (0.5085, -0.1012, 1.562), (0.9424, -0.1875, -0.1845), (0.8481, -0.1687, -0.3644), (0.7213, -0.1435, -0.522), (0.5667, -0.1127, -0.6513), (0.3903, -0.07765, -0.7474), (0.199, -0.03958, -0.8066), (0.479, -0.1984, 1.562), (0.8877, -0.3677, -0.1845), (0.7989, -0.3309, -0.3644), (0.6794, -0.2814, -0.522), (0.5338, -0.2211, -0.6513), (0.3677, -0.1523, -0.7474), (0.1875, -0.07765, -0.8066), (0.4311, -0.2881, 1.562), (0.7989, -0.5338, -0.1845), (0.719, -0.4804, -0.3644), (0.6115, -0.4086, -0.522), (0.4804, -0.321, -0.6513), (0.3309, -0.2211, -0.7474), (0.1687, -0.1127, -0.8066), (0.3666, -0.3666, 1.562), (0.6794, -0.6794, -0.1845), (0.6115, -0.6115, -0.3644), (0.52, -0.52, -0.522), (0.4086, -0.4086, -0.6513), (0.2814, -0.2814, -0.7474), (0.1435, -0.1435, -0.8066), (0.2881, -0.4311, 1.562), (0.5338, -0.7989, -0.1845), (0.4804, -0.719, -0.3644), (0.4086, -0.6115, -0.522), (0.321, -0.4804, -0.6513), (0.2211, -0.3309, -0.7474), (0.1127, -0.1687, -0.8066), (6.411e-10, -3.401e-07, -0.8266), (0.1984, -0.479, 1.562), (0.3677, -0.8877, -0.1845), (0.3309, -0.7989, -0.3644), (0.2814, -0.6794, -0.522), (0.2211, -0.5338, -0.6513), (0.1523, -0.3677, -0.7474), (0.07764, -0.1875, -0.8066), (0.1012, -0.5085, 1.562), (0.1875, -0.9424, -0.1845), (0.1687, -0.8481, -0.3644), (0.1435, -0.7213, -0.522), (0.1127, -0.5667, -0.6513), (0.07764, -0.3903, -0.7474), (0.03958, -0.199, -0.8066), (2.573e-08, -0.5185, 1.562), (6.675e-08, -0.9608, -0.1845), (-8.822e-08, -0.8647, -0.3644), (-2.623e-08, -0.7354, -0.522), (-1.073e-08, -0.5778, -0.6513), (4.764e-09, -0.398, -0.7474), (4.764e-09, -0.2029, -0.8066), (-0.1012, -0.5085, 1.562), (-0.1875, -0.9424, -0.1845), (-0.1687, -0.8481, -0.3644), (-0.1435, -0.7213, -0.522), (-0.1127, -0.5667, -0.6513), (-0.07764, -0.3903, -0.7474), (-0.03958, -0.199, -0.8066), (-0.1984, -0.479, 1.562), (-0.3677, -0.8877, -0.1845), (-0.3309, -0.7989, -0.3644), (-0.2814, -0.6794, -0.522), (-0.2211, -0.5338, -0.6513), (-0.1523, -0.3677, -0.7474), (-0.07764, -0.1875, -0.8066), (-0.2881, -0.4311, 1.562), (-0.5338, -0.7989, -0.1845), (-0.4804, -0.719, -0.3644), (-0.4086, -0.6115, -0.522), (-0.321, -0.4804, -0.6513), (-0.2211, -0.3309, -0.7474), (-0.1127, -0.1687, -0.8066), (-0.3666, -0.3666, 1.562), (-0.6794, -0.6794, -0.1845), (-0.6115, -0.6115, -0.3644), (-0.52, -0.52, -0.522), (-0.4086, -0.4086, -0.6513), (-0.2814, -0.2814, -0.7474), (-0.1435, -0.1435, -0.8066), (-0.4311, -0.2881, 1.562), (-0.7989, -0.5338, -0.1845), (-0.719, -0.4804, -0.3644), (-0.6115, -0.4086, -0.522), (-0.4804, -0.321, -0.6513), (-0.3309, -0.2211, -0.7474), (-0.1687, -0.1127, -0.8066), (-0.479, -0.1984, 1.562), (-0.8877, -0.3677, -0.1845), (-0.7989, -0.3309, -0.3644), (-0.6794, -0.2814, -0.522), (-0.5338, -0.2211, -0.6513), (-0.3677, -0.1523, -0.7474), (-0.1875, -0.07765, -0.8066), (-0.5085, -0.1012, 1.562), (-0.9424, -0.1875, -0.1845), (-0.8481, -0.1687, -0.3644), (-0.7213, -0.1435, -0.522), (-0.5667, -0.1127, -0.6513), (-0.3903, -0.07765, -0.7474), (-0.199, -0.03958, -0.8066), (-0.5185, -1.931e-07, 1.562), (-0.9608, -3.332e-07, -0.1845), (-0.8647, -1.472e-07, -0.3644), (-0.7354, -1.937e-07, -0.522), (-0.5778, -2.712e-07, -0.6513), (-0.398, -2.635e-07, -0.7474), (-0.2029, -3.293e-07, -0.8066), (-0.5085, 0.1012, 1.562), (-0.9424, 0.1875, -0.1845), (-0.8481, 0.1687, -0.3644), (-0.7213, 0.1435, -0.522), (-0.5667, 0.1127, -0.6513), (-0.3903, 0.07764, -0.7474), (-0.199, 0.03958, -0.8066), (-0.479, 0.1984, 1.562), (-0.8877, 0.3677, -0.1845), (-0.7989, 0.3309, -0.3644), (-0.6794, 0.2814, -0.522), (-0.5338, 0.2211, -0.6513), (-0.3677, 0.1523, -0.7474), (-0.1875, 0.07764, -0.8066), (-0.4311, 0.2881, 1.562), (-0.7989, 0.5338, -0.1845), (-0.719, 0.4804, -0.3644), (-0.6115, 0.4086, -0.522), (-0.4804, 0.321, -0.6513), (-0.3309, 0.2211, -0.7474), (-0.1687, 0.1127, -0.8066), (-0.3666, 0.3666, 1.562), (-0.6794, 0.6794, -0.1845), (-0.6115, 0.6115, -0.3644), (-0.52, 0.52, -0.522), (-0.4086, 0.4086, -0.6513), (-0.2814, 0.2814, -0.7474), (-0.1435, 0.1435, -0.8066), (-0.2881, 0.4311, 1.562), (-0.5338, 0.7989, -0.1845), (-0.4804, 0.719, -0.3644), (-0.4086, 0.6115, -0.522), (-0.321, 0.4804, -0.6513), (-0.2211, 0.3309, -0.7474), (-0.1127, 0.1687, -0.8066), (-0.1984, 0.479, 1.562), (-0.3677, 0.8877, -0.1845), (-0.3309, 0.7989, -0.3644), (-0.2814, 0.6794, -0.522), (-0.2211, 0.5338, -0.6513), (-0.1523, 0.3677, -0.7474), (-0.07764, 0.1875, -0.8066), (-0.1012, 0.5085, 1.562), (-0.1875, 0.9424, -0.1845), (-0.1687, 0.8481, -0.3644), (-0.1435, 0.7213, -0.522), (-0.1127, 0.5667, -0.6513), (-0.07764, 0.3903, -0.7474), (-0.03958, 0.199, -0.8066), (6.675e-08, 0.9608, -0.1845), (2.837e-07, 0.8647, -0.3644), (1.597e-07, 0.7354, -0.522), (8.225e-08, 0.398, -0.7474), (1.639e-08, 0.2029, -0.8066)], [], [(221, 220, 3, 4), (222, 221, 4, 5), (1, 222, 5, 6), (223, 1, 6, 7), (224, 223, 7, 8), (93, 224, 8), (220, 0, 2, 3), (3, 2, 9, 10), (4, 3, 10, 11), (5, 4, 11, 12), (6, 5, 12, 13), (7, 6, 13, 14), (8, 7, 14, 15), (93, 8, 15), (14, 13, 20, 21), (15, 14, 21, 22), (93, 15, 22), (10, 9, 16, 17), (11, 10, 17, 18), (12, 11, 18, 19), (13, 12, 19, 20), (18, 17, 24, 25), (19, 18, 25, 26), (20, 19, 26, 27), (21, 20, 27, 28), (22, 21, 28, 29), (93, 22, 29), (17, 16, 23, 24), (29, 28, 35, 36), (93, 29, 36), (24, 23, 30, 31), (25, 24, 31, 32), (26, 25, 32, 33), (27, 26, 33, 34), (28, 27, 34, 35), (32, 31, 38, 39), (33, 32, 39, 40), (34, 33, 40, 41), (35, 34, 41, 42), (36, 35, 42, 43), (93, 36, 43), (31, 30, 37, 38), (43, 42, 49, 50), (93, 43, 50), (38, 37, 44, 45), (39, 38, 45, 46), (40, 39, 46, 47), (41, 40, 47, 48), (42, 41, 48, 49), (47, 46, 53, 54), (48, 47, 54, 55), (49, 48, 55, 56), (50, 49, 56, 57), (93, 50, 57), (45, 44, 51, 52), (46, 45, 52, 53), (93, 57, 64), (52, 51, 58, 59), (53, 52, 59, 60), (54, 53, 60, 61), (55, 54, 61, 62), (56, 55, 62, 63), (57, 56, 63, 64), (62, 61, 68, 69), (63, 62, 69, 70), (64, 63, 70, 71), (93, 64, 71), (59, 58, 65, 66), (60, 59, 66, 67), (61, 60, 67, 68), (66, 65, 72, 73), (67, 66, 73, 74), (68, 67, 74, 75), (69, 68, 75, 76), (70, 69, 76, 77), (71, 70, 77, 78), (93, 71, 78), (76, 75, 82, 83), (77, 76, 83, 84), (78, 77, 84, 85), (93, 78, 85), (73, 72, 79, 80), (74, 73, 80, 81), (75, 74, 81, 82), (80, 79, 86, 87), (81, 80, 87, 88), (82, 81, 88, 89), (83, 82, 89, 90), (84, 83, 90, 91), (85, 84, 91, 92), (93, 85, 92), (91, 90, 98, 99), (92, 91, 99, 100), (93, 92, 100), (87, 86, 94, 95), (88, 87, 95, 96), (89, 88, 96, 97), (90, 89, 97, 98), (95, 94, 101, 102), (96, 95, 102, 103), (97, 96, 103, 104), (98, 97, 104, 105), (99, 98, 105, 106), (100, 99, 106, 107), (93, 100, 107), (106, 105, 112, 113), (107, 106, 113, 114), (93, 107, 114), (102, 101, 108, 109), (103, 102, 109, 110), (104, 103, 110, 111), (105, 104, 111, 112), (110, 109, 116, 117), (111, 110, 117, 118), (112, 111, 118, 119), (113, 112, 119, 120), (114, 113, 120, 121), (93, 114, 121), (109, 108, 115, 116), (121, 120, 127, 128), (93, 121, 128), (116, 115, 122, 123), (117, 116, 123, 124), (118, 117, 124, 125), (119, 118, 125, 126), (120, 119, 126, 127), (125, 124, 131, 132), (126, 125, 132, 133), (127, 126, 133, 134), (128, 127, 134, 135), (93, 128, 135), (123, 122, 129, 130), (124, 123, 130, 131), (93, 135, 142), (130, 129, 136, 137), (131, 130, 137, 138), (132, 131, 138, 139), (133, 132, 139, 140), (134, 133, 140, 141), (135, 134, 141, 142), (139, 138, 145, 146), (140, 139, 146, 147), (141, 140, 147, 148), (142, 141, 148, 149), (93, 142, 149), (137, 136, 143, 144), (138, 137, 144, 145), (93, 149, 156), (144, 143, 150, 151), (145, 144, 151, 152), (146, 145, 152, 153), (147, 146, 153, 154), (148, 147, 154, 155), (149, 148, 155, 156), (154, 153, 160, 161), (155, 154, 161, 162), (156, 155, 162, 163), (93, 156, 163), (151, 150, 157, 158), (152, 151, 158, 159), (153, 152, 159, 160), (158, 157, 164, 165), (159, 158, 165, 166), (160, 159, 166, 167), (161, 160, 167, 168), (162, 161, 168, 169), (163, 162, 169, 170), (93, 163, 170), (168, 167, 174, 175), (169, 168, 175, 176), (170, 169, 176, 177), (93, 170, 177), (165, 164, 171, 172), (166, 165, 172, 173), (167, 166, 173, 174), (172, 171, 178, 179), (173, 172, 179, 180), (174, 173, 180, 181), (175, 174, 181, 182), (176, 175, 182, 183), (177, 176, 183, 184), (93, 177, 184), (183, 182, 189, 190), (184, 183, 190, 191), (93, 184, 191), (179, 178, 185, 186), (180, 179, 186, 187), (181, 180, 187, 188), (182, 181, 188, 189), (187, 186, 193, 194), (188, 187, 194, 195), (189, 188, 195, 196), (190, 189, 196, 197), (191, 190, 197, 198), (93, 191, 198), (186, 185, 192, 193), (198, 197, 204, 205), (93, 198, 205), (193, 192, 199, 200), (194, 193, 200, 201), (195, 194, 201, 202), (196, 195, 202, 203), (197, 196, 203, 204), (201, 200, 207, 208), (202, 201, 208, 209), (203, 202, 209, 210), (204, 203, 210, 211), (205, 204, 211, 212), (93, 205, 212), (200, 199, 206, 207), (212, 211, 218, 219), (93, 212, 219), (207, 206, 213, 214), (208, 207, 214, 215), (209, 208, 215, 216), (210, 209, 216, 217), (211, 210, 217, 218), (216, 215, 221, 222), (217, 216, 222, 1), (218, 217, 1, 223), (219, 218, 223, 224), (93, 219, 224), (214, 213, 0, 220), (215, 214, 220, 221)])
me_sphere.polygons.foreach_set('use_smooth', [True] * 224)
me_sphere.materials.append(mat_material_001)
me_sphere.use_remesh_preserve_volume = False
me_sphere.use_remesh_preserve_attributes = False
me_sphere.use_mirror_vertex_groups = False
me_sphere.update()

# ---- objects
ob_cylinder = bpy.data.objects.new('Cylinder', me_cylinder_001)
ob_plane_003 = bpy.data.objects.new('Plane.003', me_plane_004)
ob_sphere = bpy.data.objects.new('Sphere', me_sphere)
ob_lamp = bpy.data.objects.new('Lamp', light_lamp)
ob_camera = bpy.data.objects.new('Camera', cam_camera)

# ---- transforms, parenting, visibility, modifiers, constraints
ob_cylinder.location = (-0.01846, 0.09945, 0.5436)
ob_cylinder.scale = (0.5205, 0.5205, 0.5205)
ob_cylinder.lineart.crease_threshold = 0.0
ob_plane_003.location = (2.595, 0.1871, 1.309)
ob_plane_003.rotation_euler = (0.0, 0.0, -1.571)
ob_plane_003.lineart.crease_threshold = 0.0
ob_sphere.location = (-0.02233, 0.1051, 1.001)
ob_sphere.lineart.crease_threshold = 0.0
ob_lamp.location = (4.076, 1.005, 5.904)
ob_lamp.rotation_euler = (0.6503, 0.05522, 1.866)
ob_lamp.lock_rotations_4d = False
ob_lamp.empty_display_type = 'ARROWS'
ob_lamp.color = (0.0, 0.0, 0.0, 0.0)
ob_lamp.lineart.crease_threshold = 0.0
ob_camera.location = (7.481, -6.508, 5.344)
ob_camera.rotation_euler = (1.109, 0.0, 0.8149)
ob_camera.lock_rotations_4d = False
ob_camera.empty_display_type = 'ARROWS'
ob_camera.color = (0.0, 0.0, 0.0, 0.0)
ob_camera.display_type = 'WIRE'
ob_camera.lineart.crease_threshold = 0.0

# ---- collection membership
col_collection_1.objects.link(ob_cylinder)
col_collection_1.objects.link(ob_plane_003)
col_collection_1.objects.link(ob_sphere)
col_collection_1.objects.link(ob_lamp)
col_collection_1.objects.link(ob_camera)

# ---- scene / render settings (as saved in the file)
scene.camera = ob_camera
scene.frame_start = 1; scene.frame_end = 250; scene.frame_set(1)
scene.render.engine = 'BLENDER_EEVEE_NEXT'
scene.render.resolution_percentage = 50
scene.render.dither_intensity = 0.0
scene.cycles.use_denoising = False
scene.cycles.samples = 128
scene.cycles.sampling_pattern = 'TABULATED_SOBOL'
scene.cycles.use_adaptive_sampling = False
scene.cycles.use_light_tree = False
scene.cycles.blur_glossy = 0.0
scene.cycles.sample_clamp_indirect = 0.0
scene.view_settings.view_transform = 'Standard'
bpy.context.view_layer.update()
